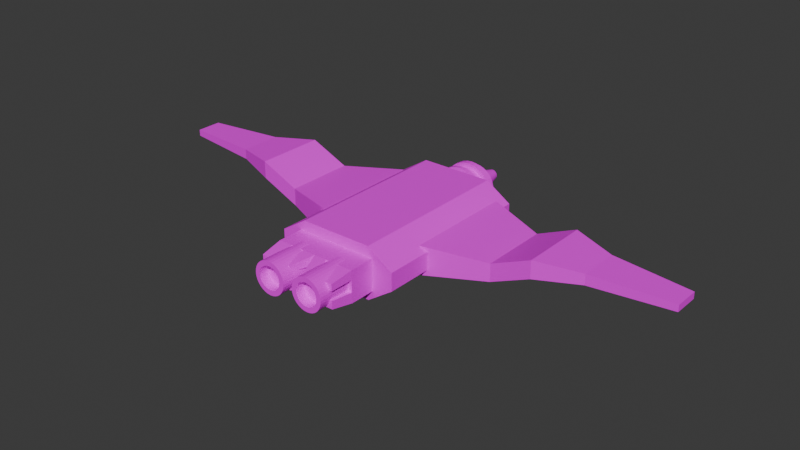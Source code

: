# Source: ship1.blend  (saved by Blender 4.2.66; exported with 4.5.12 LTS)
import bpy
from mathutils import Matrix  # noqa: F401  (used for matrix-valued properties, if any)

bpy.ops.wm.read_factory_settings(use_empty=True)
scene = bpy.context.scene
scene.name = 'Scene'

# ---- collections
col_collection = bpy.data.collections.new('Collection'); scene.collection.children.link(col_collection)

# ---- images (referenced by path relative to the original .blend; pixels are not part of the script)
import os
ASSET_DIR = os.environ.get("B2B_ASSET_DIR", "")  # directory of the original .blend (textures are referenced by path, not embedded)
HERE = os.path.dirname(os.path.abspath(__file__))  # packed textures are extracted next to this script under _unpacked/

def load_image(name, relpath, width, height, colorspace="sRGB"):
    """Load a texture the original file referenced (path relative to the .blend, or extracted next to this script)."""
    p = next((c for c in (os.path.join(HERE, relpath), os.path.join(ASSET_DIR, relpath)) if relpath and os.path.exists(c)), "")
    if p:
        img = bpy.data.images.load(p, check_existing=True)
        img.name = name
    else:  # same state as the original file: an image datablock whose file is absent (Cycles renders it pink)
        img = bpy.data.images.new(name, width, height)
        img.source = "FILE"
        img.filepath = "//" + (relpath or name)
    img.colorspace_settings.name = colorspace
    return img
img_teal_black_png = load_image('teal-black.png', 'teal-black.png', 1024, 1024, 'sRGB')

# ---- materials (node trees are filled in below, after node groups)
mat_material = bpy.data.materials.new('Material')
mat_material.alpha_threshold = 0.0
mat_material.use_transparent_shadow = False
mat_material.roughness = 0.5
mat_material.line_color = (0.0, 0.0, 0.0, 1.0)

# ---- material node trees
mat_material.use_nodes = True; mat_material.node_tree.nodes.clear()
_N = mat_material.node_tree.nodes; _L = mat_material.node_tree.links
n0 = _N.new('ShaderNodeOutputMaterial'); n0.name = 'Material Output'; n0.location = (300, 300)
n1 = _N.new('ShaderNodeBsdfPrincipled'); n1.name = 'Principled BSDF'; n1.location = (-7, 250)
n1.inputs[3].default_value = 1.45
n2 = _N.new('ShaderNodeTexImage'); n2.name = 'Image Texture'; n2.location = (-415, 120)
n2.image = img_teal_black_png
_L.new(n1.outputs[0], n0.inputs[0])
_L.new(n2.outputs[0], n1.inputs[0])
n0.is_active_output = True

# ---- world
world_world = bpy.data.worlds.new('World'); scene.world = world_world
world_world.use_nodes = True; world_world.node_tree.nodes.clear()
_N = world_world.node_tree.nodes; _L = world_world.node_tree.links
n0 = _N.new('ShaderNodeOutputWorld'); n0.name = 'World Output'; n0.location = (300, 300)
n1 = _N.new('ShaderNodeBackground'); n1.name = 'Background'; n1.location = (10, 300)
n1.inputs[0].default_value = (0.05088, 0.05088, 0.05088, 1.0)
_L.new(n1.outputs[0], n0.inputs[0])
n0.is_active_output = True
world_world.color = (0.05088, 0.05088, 0.05088)
world_world.sun_shadow_jitter_overblur = 0.0

# ---- meshes
me_cube = bpy.data.meshes.new('Cube')
me_cube.from_pydata([(1.0, 1.0, 1.0), (1.0, 1.0, -1.0), (1.0, -1.0, 1.0), (1.0, -1.0, -1.0), (0.0, 1.0, -1.0), (0.0, -1.0, 1.0), (0.0, -1.0, -1.0), (0.0, 1.0, 1.0), (1.703, 1.0, 0.3693), (1.703, -1.0, 0.3693), (0.0, -1.0, 0.3693), (0.0, 1.0, 0.3693), (1.703, 1.0, -0.3137), (1.703, -1.0, -0.3137), (0.0, -1.0, -0.3137), (0.0, 1.0, -0.3137)], [], [(4, 1, 3, 6), (8, 0, 2, 9), (11, 7, 0, 8), (0, 7, 5, 2), (9, 2, 5, 10), (13, 9, 10, 14), (15, 11, 8, 12), (12, 8, 9, 13), (1, 12, 13, 3), (4, 15, 12, 1), (3, 13, 14, 6)])
_uv = me_cube.uv_layers.new(name='UVMap')
_uv.uv.foreach_set('vector', [0.5, 0.5, 0.5, 0.5, 0.5, 0.5, 0.5, 0.5, 0.5, 0.0625, 0.5, 0.0625, 0.5, 0.0625, 0.5, 0.0625, 0.5, 0.2413, 0.5, 0.2413, 0.5, 0.2413, 0.5, 0.2413, 0.5, 0.23, 0.5, 0.23, 0.5, 0.23, 0.5, 0.23, 0.5, 0.2325, 0.5, 0.2325, 0.5, 0.2325, 0.5, 0.2325, 0.5, 0.2325, 0.5, 0.2325, 0.5, 0.2325, 0.5, 0.2325, 0.5, 0.2413, 0.5, 0.2413, 0.5, 0.2413, 0.5, 0.2413, 0.5, 0.2413, 0.5, 0.2413, 0.5, 0.2413, 0.5, 0.2413, 0.5, 0.06625, 0.5, 0.06625, 0.5, 0.06625, 0.5, 0.06625, 0.5, 0.2413, 0.5, 0.2413, 0.5, 0.2413, 0.5, 0.2413, 0.5, 0.2325, 0.5, 0.2325, 0.5, 0.2325, 0.5, 0.2325])
me_cube.materials.append(mat_material)
me_cube.use_mirror_vertex_groups = False
me_cube.update()
me_cube_001 = bpy.data.meshes.new('Cube.001')
me_cube_001.from_pydata([(1.0, 1.0, 1.0), (1.0, 1.0, -1.0), (1.0, -1.0, 1.0), (1.0, -1.0, -1.0), (0.0, 1.0, -1.0), (0.0, -1.0, 1.0), (0.0, -1.0, -1.0), (0.0, 1.0, 1.0), (2.037, 0.6231, 0.6231), (2.037, 0.6231, -0.6231), (2.037, -0.6231, 0.6231), (2.037, -0.6231, -0.6231), (2.037, 0.6231, 0.6231), (2.037, 0.6231, -0.6231), (2.037, -0.6231, 0.6231), (2.037, -0.6231, -0.6231), (2.742, 0.6231, 1.839), (2.742, 0.6231, 0.5925), (2.742, -0.6231, 1.839), (2.742, -0.6231, 0.5925), (2.742, 0.6231, 1.839), (2.742, 0.6231, 0.5925), (2.742, -0.6231, 1.839), (2.742, -0.6231, 0.5925), (3.497, 0.3679, 1.584), (3.497, 0.3679, 0.8478), (3.497, -0.3679, 1.584), (3.497, -0.3679, 0.8478), (4.889, 0.2292, 1.445), (4.889, 0.2292, 0.9865), (4.889, -0.2292, 1.445), (4.889, -0.2292, 0.9865)], [], [(4, 1, 3, 6), (1, 0, 8, 9), (4, 7, 0, 1), (0, 7, 5, 2), (3, 2, 5, 6), (8, 10, 14, 12), (3, 1, 9, 11), (2, 3, 11, 10), (0, 2, 10, 8), (12, 14, 18, 16), (9, 8, 12, 13), (11, 9, 13, 15), (10, 11, 15, 14), (19, 17, 21, 23), (13, 12, 16, 17), (15, 13, 17, 19), (14, 15, 19, 18), (20, 22, 26, 24), (18, 19, 23, 22), (16, 18, 22, 20), (17, 16, 20, 21), (25, 24, 28, 29), (21, 20, 24, 25), (23, 21, 25, 27), (22, 23, 27, 26), (29, 28, 30, 31), (27, 25, 29, 31), (26, 27, 31, 30), (24, 26, 30, 28)])
_uv = me_cube_001.uv_layers.new(name='UVMap')
_uv.uv.foreach_set('vector', [0.5, 0.5, 0.5, 0.5, 0.5, 0.5, 0.5, 0.5, 0.5, 0.2363, 0.5, 0.2363, 0.5, 0.2363, 0.5, 0.2363, 0.5, 0.5, 0.5, 0.5, 0.5, 0.5, 0.5, 0.5, 0.5, 0.5, 0.5, 0.5, 0.5, 0.5, 0.5, 0.5, 0.5, 0.5, 0.5, 0.5, 0.5, 0.5, 0.5, 0.5, 0.5, 0.5, 0.5, 0.5, 0.5, 0.5, 0.5, 0.5, 0.5, 0.2363, 0.5, 0.2363, 0.5, 0.2363, 0.5, 0.2363, 0.5, 0.4538, 0.5, 0.4538, 0.5, 0.4538, 0.5, 0.4538, 0.5, 0.2425, 0.5, 0.2425, 0.5, 0.2425, 0.5, 0.2425, 0.5, 0.09125, 0.5, 0.09125, 0.5, 0.09125, 0.5, 0.09125, 0.5, 0.5, 0.5, 0.5, 0.5, 0.5, 0.5, 0.5, 0.5, 0.5, 0.5, 0.5, 0.5, 0.5, 0.5, 0.5, 0.5, 0.5, 0.5, 0.5, 0.5, 0.5, 0.5, 0.5, 0.5, 0.5, 0.5, 0.5, 0.5, 0.5, 0.5, 0.5, 0.5, 0.09125, 0.5, 0.09125, 0.5, 0.09125, 0.5, 0.09125, 0.5, 0.09125, 0.5, 0.09125, 0.5, 0.09125, 0.5, 0.09125, 0.5, 0.4163, 0.5, 0.4163, 0.5, 0.4163, 0.5, 0.4163, 0.5, 0.2338, 0.5, 0.2338, 0.5, 0.2338, 0.5, 0.2338, 0.5, 0.5, 0.5, 0.5, 0.5, 0.5, 0.5, 0.5, 0.5, 0.5, 0.5, 0.5, 0.5, 0.5, 0.5, 0.5, 0.5, 0.5, 0.5, 0.5, 0.5, 0.5, 0.5, 0.5, 0.5, 0.07375, 0.5, 0.07375, 0.5, 0.07375, 0.5, 0.07375, 0.5, 0.2338, 0.5, 0.2338, 0.5, 0.2338, 0.5, 0.2338, 0.5, 0.2338, 0.5, 0.2338, 0.5, 0.2338, 0.5, 0.2338, 0.5, 0.4375, 0.5, 0.4375, 0.5, 0.4375, 0.5, 0.4375, 0.5, 0.07375, 0.5, 0.07375, 0.5, 0.07375, 0.5, 0.07375, 0.5, 0.07375, 0.5, 0.07375, 0.5, 0.07375, 0.5, 0.07375, 0.5, 0.4575, 0.5, 0.4575, 0.5, 0.4575, 0.5, 0.4575, 0.5, 0.07375, 0.5, 0.07375, 0.5, 0.07375, 0.5, 0.07375])
me_cube_001.materials.append(mat_material)
me_cube_001.use_mirror_vertex_groups = False
me_cube_001.update()
me_cube_002 = bpy.data.meshes.new('Cube.002')
me_cube_002.from_pydata([(1.0, 1.0, 1.0), (1.0, 1.0, -1.0), (1.0, -1.0, 1.0), (1.0, -1.0, -1.0), (0.0, 1.0, -1.0), (0.0, -1.0, 1.0), (0.0, -1.0, -1.0), (0.0, 1.0, 1.0), (1.0, 1.0, 0.4257), (1.0, -1.0, 0.4257), (0.0, -1.0, 0.4257), (0.0, 1.0, 0.4257), (1.0, 1.0, -0.34), (1.0, -1.0, -0.34), (0.0, -1.0, -0.34), (0.0, 1.0, -0.34), (0.3076, -1.0, -1.0), (0.3076, 1.0, 1.0), (0.3076, 1.0, -1.0), (0.3076, -1.0, 1.0), (0.3076, -1.0, 0.4257), (0.3076, 1.0, 0.4257), (0.3076, 1.0, -0.34), (0.3076, -1.0, -0.34), (0.6569, -1.0, -1.0), (0.6569, 1.0, 1.0), (0.6569, 1.0, 0.4257), (0.6569, 1.0, -0.34), (0.6569, 1.0, -1.0), (0.6569, -1.0, 1.0), (0.6569, -1.0, 0.4257), (0.6569, -1.0, -0.34), (1.0, -1.0, -0.34), (1.0, -1.0, -1.0), (0.6569, -1.0, -1.0), (0.3076, -1.0, 1.0), (0.0, -1.0, 1.0), (0.0, -1.0, -0.34), (0.0, -1.0, -1.0), (1.0, -1.0, 1.0), (1.0, -1.0, 0.4257), (0.0, -1.0, 0.4257), (0.3076, -1.0, 0.4257), (0.3076, -1.0, -0.34), (0.3076, -1.0, -1.0), (0.6569, -1.0, 1.0), (0.6569, -1.0, 0.4257), (0.6569, -1.0, -0.34), (1.0, -1.0, -0.34), (1.0, -1.0, -1.0), (0.6569, -1.0, -1.0), (0.3076, -1.0, 1.0), (0.0, -1.0, 1.0), (0.0, -1.0, -0.34), (0.0, -1.0, -1.0), (1.0, -1.0, 1.0), (1.0, -1.0, 0.4257), (0.0, -1.0, 0.4257), (0.3076, -1.0, 0.4257), (0.3076, -1.0, -0.34), (0.3076, -1.0, -1.0), (0.6569, -1.0, 1.0), (0.6569, -1.0, 0.4257), (0.6569, -1.0, -0.34), (0.9582, -1.538, -0.2609), (0.9582, -1.538, -0.7602), (0.6987, -1.538, -0.7602), (0.4344, -1.538, 0.7528), (0.2017, -1.538, 0.7528), (0.2017, -1.538, -0.2609), (0.2017, -1.538, -0.7602), (0.9582, -1.538, 0.7528), (0.9582, -1.538, 0.3183), (0.2017, -1.538, 0.3183), (0.4344, -1.538, 0.3183), (0.4344, -1.538, -0.2609), (0.4344, -1.538, -0.7602), (0.6987, -1.538, 0.7528), (0.6987, -1.538, 0.3183), (0.6987, -1.538, -0.2609), (0.5705, 1.48, 0.1198), (0.7437, 1.48, 0.1198), (0.7437, 1.48, -0.2669), (0.2387, 1.48, 0.1198), (0.2387, 1.48, -0.2669), (0.5705, 1.48, -0.2669), (0.5705, 1.48, -0.6001), (0.3941, 1.48, -0.6001), (0.3941, 1.48, 0.1198), (0.3941, 1.48, -0.2669), (0.3941, 1.48, 0.4098), (0.5705, 1.48, 0.4098)], [], [(28, 1, 3, 24), (8, 0, 2, 9), (26, 25, 0, 8), (17, 7, 5, 19), (29, 30, 46, 45), (23, 20, 10, 14), (26, 8, 81, 80), (12, 8, 9, 13), (1, 12, 13, 3), (28, 27, 12, 1), (9, 2, 39, 40), (24, 31, 23, 16), (4, 15, 22, 18), (27, 28, 86, 85), (31, 30, 20, 23), (30, 29, 19, 20), (25, 17, 19, 29), (11, 7, 17, 21), (4, 18, 16, 6), (0, 25, 29, 2), (13, 31, 47, 32), (13, 9, 30, 31), (16, 23, 43, 44), (12, 27, 85, 82), (22, 21, 26, 27), (11, 21, 88, 83), (18, 28, 24, 16), (43, 37, 53, 59), (45, 46, 62, 61), (41, 42, 58, 57), (32, 47, 63, 48), (19, 5, 36, 35), (20, 19, 35, 42), (3, 13, 32, 33), (31, 24, 34, 47), (10, 20, 42, 41), (2, 29, 45, 39), (23, 14, 37, 43), (24, 3, 33, 34), (30, 9, 40, 46), (6, 16, 44, 38), (61, 62, 78, 77), (57, 58, 74, 73), (48, 63, 79, 64), (52, 57, 73, 68), (33, 32, 48, 49), (47, 34, 50, 63), (38, 44, 60, 54), (34, 33, 49, 50), (44, 43, 59, 60), (35, 36, 52, 51), (42, 35, 51, 58), (37, 38, 54, 53), (39, 45, 61, 55), (40, 39, 55, 56), (46, 40, 56, 62), (36, 41, 57, 52), (74, 67, 68, 73), (76, 75, 69, 70), (72, 71, 77, 78), (65, 64, 79, 66), (59, 53, 69, 75), (49, 48, 64, 65), (63, 50, 66, 79), (54, 60, 76, 70), (50, 49, 65, 66), (60, 59, 75, 76), (51, 52, 68, 67), (58, 51, 67, 74), (53, 54, 70, 69), (55, 61, 77, 71), (56, 55, 71, 72), (62, 56, 72, 78), (85, 80, 81, 82), (84, 83, 88, 89), (87, 89, 85, 86), (88, 90, 91, 80), (22, 15, 84, 89), (21, 17, 90, 88), (27, 26, 80, 85), (25, 26, 80, 91), (8, 12, 82, 81), (18, 22, 89, 87), (28, 18, 87, 86), (17, 25, 91, 90), (21, 22, 89, 88), (26, 21, 88, 80), (15, 11, 83, 84), (22, 27, 85, 89)])
_uv = me_cube_002.uv_layers.new(name='UVMap')
_uv.uv.foreach_set('vector', [0.5238, 0.71, 0.5238, 0.71, 0.5238, 0.71, 0.5238, 0.71, 0.5238, 0.71, 0.5238, 0.71, 0.5238, 0.71, 0.5238, 0.71, 0.5238, 0.71, 0.5238, 0.71, 0.5238, 0.71, 0.5238, 0.71, 0.5238, 0.71, 0.5238, 0.71, 0.5238, 0.71, 0.5238, 0.71, 0.5238, 0.71, 0.5238, 0.71, 0.5238, 0.71, 0.5238, 0.71, 0.5238, 0.71, 0.5238, 0.71, 0.5238, 0.71, 0.5238, 0.71, 0.5238, 0.71, 0.5238, 0.71, 0.5238, 0.71, 0.5238, 0.71, 0.5238, 0.71, 0.5238, 0.71, 0.5238, 0.71, 0.5238, 0.71, 0.5238, 0.71, 0.5238, 0.71, 0.5238, 0.71, 0.5238, 0.71, 0.5238, 0.71, 0.5238, 0.71, 0.5238, 0.71, 0.5238, 0.71, 0.5238, 0.71, 0.5238, 0.71, 0.5238, 0.71, 0.5238, 0.71, 0.5238, 0.71, 0.5238, 0.71, 0.5238, 0.71, 0.5238, 0.71, 0.5238, 0.71, 0.5238, 0.71, 0.5238, 0.71, 0.5238, 0.71, 0.5238, 0.71, 0.5238, 0.71, 0.5238, 0.71, 0.5238, 0.71, 0.5238, 0.71, 0.5238, 0.71, 0.5238, 0.71, 0.5238, 0.71, 0.5238, 0.71, 0.5238, 0.71, 0.5238, 0.71, 0.5238, 0.71, 0.5238, 0.71, 0.5238, 0.71, 0.5238, 0.71, 0.5238, 0.71, 0.5238, 0.71, 0.5238, 0.71, 0.5238, 0.71, 0.5238, 0.71, 0.5238, 0.71, 0.5238, 0.71, 0.5238, 0.71, 0.5238, 0.71, 0.5238, 0.71, 0.5238, 0.71, 0.5238, 0.71, 0.5238, 0.71, 0.5238, 0.71, 0.5238, 0.71, 0.5238, 0.71, 0.5238, 0.71, 0.5238, 0.71, 0.5238, 0.71, 0.5238, 0.71, 0.5238, 0.71, 0.5238, 0.71, 0.5238, 0.71, 0.5238, 0.71, 0.5238, 0.71, 0.5238, 0.71, 0.5238, 0.71, 0.5238, 0.71, 0.5238, 0.71, 0.5238, 0.71, 0.5238, 0.71, 0.5238, 0.71, 0.5238, 0.71, 0.5238, 0.71, 0.5238, 0.71, 0.5238, 0.71, 0.5238, 0.71, 0.5238, 0.71, 0.5238, 0.71, 0.5238, 0.71, 0.5238, 0.71, 0.5238, 0.71, 0.5238, 0.71, 0.5238, 0.71, 0.5238, 0.71, 0.5238, 0.71, 0.5238, 0.71, 0.5238, 0.71, 0.5238, 0.71, 0.5238, 0.71, 0.5238, 0.71, 0.5238, 0.71, 0.5238, 0.71, 0.5238, 0.71, 0.5238, 0.71, 0.5238, 0.71, 0.5238, 0.71, 0.5238, 0.71, 0.5238, 0.71, 0.5238, 0.71, 0.5238, 0.71, 0.5238, 0.71, 0.5238, 0.71, 0.5238, 0.71, 0.5238, 0.71, 0.5238, 0.71, 0.5238, 0.71, 0.5238, 0.71, 0.5238, 0.71, 0.5238, 0.71, 0.5238, 0.71, 0.5238, 0.71, 0.5238, 0.71, 0.5238, 0.71, 0.5238, 0.71, 0.5238, 0.71, 0.5238, 0.71, 0.5238, 0.71, 0.5238, 0.71, 0.5238, 0.71, 0.5238, 0.71, 0.5238, 0.71, 0.5238, 0.71, 0.5238, 0.71, 0.5238, 0.71, 0.5238, 0.71, 0.5238, 0.71, 0.5238, 0.71, 0.5238, 0.71, 0.5238, 0.71, 0.5238, 0.71, 0.5238, 0.71, 0.5238, 0.71, 0.5238, 0.71, 0.5238, 0.71, 0.5238, 0.71, 0.5238, 0.71, 0.5238, 0.71, 0.5238, 0.71, 0.5238, 0.71, 0.5238, 0.71, 0.5238, 0.71, 0.5238, 0.71, 0.5238, 0.71, 0.5238, 0.71, 0.5238, 0.71, 0.5238, 0.71, 0.5238, 0.71, 0.5238, 0.71, 0.5238, 0.71, 0.5238, 0.71, 0.5238, 0.71, 0.5238, 0.71, 0.5238, 0.71, 0.5238, 0.71, 0.5238, 0.71, 0.5238, 0.71, 0.5238, 0.71, 0.5238, 0.71, 0.5238, 0.71, 0.5238, 0.71, 0.5238, 0.71, 0.5238, 0.71, 0.5238, 0.71, 0.5238, 0.71, 0.5238, 0.71, 0.5238, 0.71, 0.5238, 0.71, 0.5238, 0.71, 0.5238, 0.71, 0.5238, 0.71, 0.5238, 0.71, 0.5238, 0.71, 0.5238, 0.71, 0.5238, 0.71, 0.5238, 0.71, 0.5238, 0.71, 0.5238, 0.71, 0.5238, 0.71, 0.5238, 0.71, 0.5238, 0.71, 0.5238, 0.71, 0.5238, 0.71, 0.5238, 0.71, 0.5238, 0.71, 0.5238, 0.71, 0.5238, 0.71, 0.5238, 0.71, 0.5238, 0.71, 0.5238, 0.71, 0.5238, 0.71, 0.5238, 0.71, 0.5238, 0.71, 0.5238, 0.71, 0.5238, 0.71, 0.5238, 0.71, 0.5238, 0.71, 0.5238, 0.71, 0.5238, 0.71, 0.5238, 0.71, 0.5238, 0.71, 0.5238, 0.71, 0.5238, 0.71, 0.5238, 0.71, 0.5238, 0.71, 0.5238, 0.71, 0.5238, 0.71, 0.5238, 0.71, 0.5238, 0.71, 0.5238, 0.71, 0.5238, 0.71, 0.5238, 0.71, 0.5238, 0.71, 0.5238, 0.71, 0.5238, 0.71, 0.5238, 0.71, 0.5238, 0.71, 0.5238, 0.71, 0.5238, 0.71, 0.5238, 0.71, 0.5238, 0.71, 0.5238, 0.71, 0.5238, 0.71, 0.5238, 0.71, 0.5238, 0.71, 0.5238, 0.71, 0.5238, 0.71, 0.5238, 0.71, 0.5238, 0.71, 0.5238, 0.71, 0.5238, 0.71, 0.5238, 0.71, 0.5238, 0.71, 0.5238, 0.71, 0.5238, 0.71, 0.5238, 0.71, 0.5238, 0.71, 0.5238, 0.71, 0.5238, 0.71, 0.5238, 0.71, 0.5238, 0.71, 0.5238, 0.71, 0.5238, 0.71, 0.5238, 0.71, 0.5238, 0.71, 0.5238, 0.71, 0.5238, 0.71, 0.5238, 0.71, 0.5238, 0.71, 0.5238, 0.71, 0.5238, 0.71, 0.5238, 0.71, 0.5238, 0.71, 0.5238, 0.71, 0.5238, 0.71, 0.5238, 0.71, 0.5238, 0.71, 0.5238, 0.71, 0.5238, 0.71, 0.5238, 0.71, 0.5238, 0.71, 0.5238, 0.71, 0.5238, 0.71, 0.5238, 0.71, 0.5238, 0.71, 0.5238, 0.71, 0.5238, 0.71, 0.5238, 0.71, 0.5238, 0.71, 0.5238, 0.71, 0.5238, 0.71, 0.5238, 0.71, 0.5238, 0.71, 0.5238, 0.71, 0.5238, 0.71, 0.5238, 0.71, 0.5238, 0.71, 0.5238, 0.71, 0.5238, 0.71, 0.5238, 0.71, 0.5238, 0.71, 0.5238, 0.71, 0.5238, 0.71, 0.5238, 0.71, 0.5238, 0.71, 0.5238, 0.71, 0.5238, 0.71, 0.5238, 0.71, 0.5238, 0.71, 0.5238, 0.71, 0.5238, 0.71, 0.5238, 0.71, 0.5238, 0.71, 0.5238, 0.71, 0.5238, 0.71, 0.5238, 0.71, 0.5238, 0.71, 0.5238, 0.71, 0.5238, 0.71, 0.5238, 0.71, 0.5238, 0.71, 0.5238, 0.71, 0.5238, 0.71, 0.5238, 0.71, 0.5238, 0.71, 0.5238, 0.71, 0.5238, 0.71, 0.5238, 0.71, 0.5238, 0.71, 0.5238, 0.71, 0.5238, 0.71, 0.5238, 0.71, 0.5238, 0.71, 0.5238, 0.71, 0.5238, 0.71, 0.5238, 0.71, 0.5238, 0.71, 0.5238, 0.71, 0.5238, 0.71, 0.5238, 0.71, 0.5238, 0.71, 0.5238, 0.71, 0.5238, 0.71, 0.5238, 0.71, 0.5238, 0.71, 0.5238, 0.71, 0.5238, 0.71, 0.5238, 0.71, 0.5238, 0.71])
me_cube_002.materials.append(mat_material)
me_cube_002.use_mirror_vertex_groups = False
me_cube_002.update()
me_cylinder = bpy.data.meshes.new('Cylinder')
me_cylinder.from_pydata([(1.294, 0.7029, 2.119), (1.294, 1.0, 4.119), (1.431, 0.6894, 2.119), (1.489, 0.9808, 4.119), (1.563, 0.6494, 2.119), (1.677, 0.9239, 4.119), (1.685, 0.5845, 2.119), (1.85, 0.8315, 4.119), (1.791, 0.497, 2.119), (2.001, 0.7071, 4.119), (1.879, 0.3905, 2.119), (2.126, 0.5556, 4.119), (1.944, 0.269, 2.119), (2.218, 0.3827, 4.119), (1.984, 0.1371, 2.119), (2.275, 0.1951, 4.119), (1.997, 3.137e-07, 2.119), (2.294, 3.137e-07, 4.119), (1.984, -0.1371, 2.119), (2.275, -0.1951, 4.119), (1.944, -0.269, 2.119), (2.218, -0.3827, 4.119), (1.879, -0.3905, 2.119), (2.126, -0.5556, 4.119), (1.791, -0.497, 2.119), (2.001, -0.7071, 4.119), (1.685, -0.5845, 2.119), (1.85, -0.8315, 4.119), (1.563, -0.6494, 2.119), (1.677, -0.9239, 4.119), (1.431, -0.6894, 2.119), (1.489, -0.9808, 4.119), (1.294, -0.7029, 2.119), (1.294, -1.0, 4.119), (1.157, -0.6894, 2.119), (1.099, -0.9808, 4.119), (1.025, -0.6494, 2.119), (0.9116, -0.9239, 4.119), (0.9038, -0.5845, 2.119), (0.7387, -0.8315, 4.119), (0.7973, -0.497, 2.119), (0.5872, -0.7071, 4.119), (0.7098, -0.3905, 2.119), (0.4628, -0.5556, 4.119), (0.6449, -0.269, 2.119), (0.3704, -0.3827, 4.119), (0.6049, -0.1371, 2.119), (0.3135, -0.1951, 4.119), (0.5914, 3.137e-07, 2.119), (0.2943, 3.137e-07, 4.119), (0.6049, 0.1371, 2.119), (0.3135, 0.1951, 4.119), (0.6449, 0.269, 2.119), (0.3704, 0.3827, 4.119), (0.7098, 0.3905, 2.119), (0.4628, 0.5556, 4.119), (0.7973, 0.497, 2.119), (0.5872, 0.7071, 4.119), (0.9038, 0.5845, 2.119), (0.7387, 0.8315, 4.119), (1.025, 0.6494, 2.119), (0.9116, 0.9239, 4.119), (1.157, 0.6894, 2.119), (1.099, 0.9808, 4.119), (1.294, 1.0, 2.119), (1.489, 0.9808, 2.119), (1.677, 0.9239, 2.119), (1.85, 0.8315, 2.119), (2.001, 0.7071, 2.119), (2.126, 0.5556, 2.119), (2.218, 0.3827, 2.119), (2.275, 0.1951, 2.119), (2.294, 3.137e-07, 2.119), (2.275, -0.1951, 2.119), (2.218, -0.3827, 2.119), (2.126, -0.5556, 2.119), (2.001, -0.7071, 2.119), (1.85, -0.8315, 2.119), (1.677, -0.9239, 2.119), (1.489, -0.9808, 2.119), (1.294, -1.0, 2.119), (1.099, -0.9808, 2.119), (0.9116, -0.9239, 2.119), (0.7387, -0.8315, 2.119), (0.5872, -0.7071, 2.119), (0.4628, -0.5556, 2.119), (0.3704, -0.3827, 2.119), (0.3135, -0.1951, 2.119), (0.2943, 3.137e-07, 2.119), (0.3135, 0.1951, 2.119), (0.3704, 0.3827, 2.119), (0.4628, 0.5556, 2.119), (0.5872, 0.7071, 2.119), (0.7387, 0.8315, 2.119), (0.9116, 0.9239, 2.119), (1.099, 0.9808, 2.119), (1.294, 0.7029, 2.587), (1.431, 0.6894, 2.587), (1.563, 0.6494, 2.587), (1.685, 0.5845, 2.587), (1.791, 0.497, 2.587), (1.879, 0.3905, 2.587), (1.944, 0.269, 2.587), (1.984, 0.1371, 2.587), (1.997, 3.137e-07, 2.587), (1.984, -0.1371, 2.587), (1.944, -0.269, 2.587), (1.879, -0.3905, 2.587), (1.791, -0.497, 2.587), (1.685, -0.5845, 2.587), (1.563, -0.6494, 2.587), (1.431, -0.6894, 2.587), (1.294, -0.7029, 2.587), (1.157, -0.6894, 2.587), (1.025, -0.6494, 2.587), (0.9038, -0.5845, 2.587), (0.7973, -0.497, 2.587), (0.7098, -0.3905, 2.587), (0.6449, -0.269, 2.587), (0.6049, -0.1371, 2.587), (0.5914, 3.137e-07, 2.587), (0.6049, 0.1371, 2.587), (0.6449, 0.269, 2.587), (0.7098, 0.3905, 2.587), (0.7973, 0.497, 2.587), (0.9038, 0.5845, 2.587), (1.025, 0.6494, 2.587), (1.157, 0.6894, 2.587)], [], [(64, 1, 3, 65), (65, 3, 5, 66), (66, 5, 7, 67), (67, 7, 9, 68), (68, 9, 11, 69), (69, 11, 13, 70), (70, 13, 15, 71), (71, 15, 17, 72), (72, 17, 19, 73), (73, 19, 21, 74), (74, 21, 23, 75), (75, 23, 25, 76), (76, 25, 27, 77), (77, 27, 29, 78), (78, 29, 31, 79), (79, 31, 33, 80), (80, 33, 35, 81), (81, 35, 37, 82), (82, 37, 39, 83), (83, 39, 41, 84), (84, 41, 43, 85), (85, 43, 45, 86), (86, 45, 47, 87), (87, 47, 49, 88), (88, 49, 51, 89), (89, 51, 53, 90), (90, 53, 55, 91), (91, 55, 57, 92), (92, 57, 59, 93), (93, 59, 61, 94), (3, 1, 63, 61, 59, 57, 55, 53, 51, 49, 47, 45, 43, 41, 39, 37, 35, 33, 31, 29, 27, 25, 23, 21, 19, 17, 15, 13, 11, 9, 7, 5), (94, 61, 63, 95), (95, 63, 1, 64), (40, 42, 117, 116), (2, 0, 64, 65), (4, 2, 65, 66), (6, 4, 66, 67), (8, 6, 67, 68), (10, 8, 68, 69), (12, 10, 69, 70), (14, 12, 70, 71), (16, 14, 71, 72), (18, 16, 72, 73), (20, 18, 73, 74), (22, 20, 74, 75), (24, 22, 75, 76), (26, 24, 76, 77), (28, 26, 77, 78), (30, 28, 78, 79), (32, 30, 79, 80), (34, 32, 80, 81), (36, 34, 81, 82), (38, 36, 82, 83), (40, 38, 83, 84), (42, 40, 84, 85), (44, 42, 85, 86), (46, 44, 86, 87), (48, 46, 87, 88), (50, 48, 88, 89), (52, 50, 89, 90), (54, 52, 90, 91), (56, 54, 91, 92), (58, 56, 92, 93), (60, 58, 93, 94), (62, 60, 94, 95), (0, 62, 95, 64), (96, 97, 98, 99, 100, 101, 102, 103, 104, 105, 106, 107, 108, 109, 110, 111, 112, 113, 114, 115, 116, 117, 118, 119, 120, 121, 122, 123, 124, 125, 126, 127), (14, 16, 104, 103), (42, 44, 118, 117), (16, 18, 105, 104), (44, 46, 119, 118), (18, 20, 106, 105), (46, 48, 120, 119), (20, 22, 107, 106), (48, 50, 121, 120), (22, 24, 108, 107), (50, 52, 122, 121), (24, 26, 109, 108), (52, 54, 123, 122), (26, 28, 110, 109), (0, 2, 97, 96), (54, 56, 124, 123), (28, 30, 111, 110), (2, 4, 98, 97), (56, 58, 125, 124), (30, 32, 112, 111), (4, 6, 99, 98), (58, 60, 126, 125), (32, 34, 113, 112), (6, 8, 100, 99), (60, 62, 127, 126), (34, 36, 114, 113), (8, 10, 101, 100), (62, 0, 96, 127), (36, 38, 115, 114), (10, 12, 102, 101), (38, 40, 116, 115), (12, 14, 103, 102)])
_uv = me_cylinder.uv_layers.new(name='UVMap')
_uv.uv.foreach_set('vector', [0.5, 0.5, 0.5, 0.5, 0.5, 0.5, 0.5, 0.5, 0.5, 0.5, 0.5, 0.5, 0.5, 0.5, 0.5, 0.5, 0.5, 0.5, 0.5, 0.5, 0.5, 0.5, 0.5, 0.5, 0.5, 0.5, 0.5, 0.5, 0.5, 0.5, 0.5, 0.5, 0.5, 0.5, 0.5, 0.5, 0.5, 0.5, 0.5, 0.5, 0.5, 0.5, 0.5, 0.5, 0.5, 0.5, 0.5, 0.5, 0.5, 0.5, 0.5, 0.5, 0.5, 0.5, 0.5, 0.5, 0.5, 0.5, 0.5, 0.5, 0.5, 0.5, 0.5, 0.5, 0.5, 0.5, 0.5, 0.5, 0.5, 0.5, 0.5, 0.5, 0.5, 0.5, 0.5, 0.5, 0.5, 0.5, 0.5, 0.5, 0.5, 0.5, 0.5, 0.5, 0.5, 0.5, 0.5, 0.5, 0.5, 0.5, 0.5, 0.5, 0.5, 0.5, 0.5, 0.5, 0.5, 0.5, 0.5, 0.5, 0.5, 0.5, 0.5, 0.5, 0.5, 0.5, 0.5, 0.5, 0.5, 0.5, 0.5, 0.5, 0.5, 0.5, 0.5, 0.5, 0.5, 0.5, 0.5, 0.5, 0.5, 0.5, 0.5, 0.5, 0.5, 0.5, 0.5, 0.5, 0.5, 0.5, 0.5, 0.5, 0.5, 0.5, 0.5, 0.5, 0.5, 0.5, 0.5, 0.5, 0.5, 0.5, 0.5, 0.5, 0.5, 0.5, 0.5, 0.5, 0.5, 0.5, 0.5, 0.5, 0.5, 0.5, 0.5, 0.5, 0.5, 0.5, 0.5, 0.5, 0.5, 0.5, 0.5, 0.5, 0.5, 0.5, 0.5, 0.5, 0.5, 0.5, 0.5, 0.5, 0.5, 0.5, 0.5, 0.5, 0.5, 0.5, 0.5, 0.5, 0.5, 0.5, 0.5, 0.5, 0.5, 0.5, 0.5, 0.5, 0.5, 0.5, 0.5, 0.5, 0.5, 0.5, 0.5, 0.5, 0.5, 0.5, 0.5, 0.5, 0.5, 0.5, 0.5, 0.5, 0.5, 0.5, 0.5, 0.5, 0.5, 0.5, 0.5, 0.5, 0.5, 0.5, 0.5, 0.5, 0.5, 0.5, 0.5, 0.5, 0.5, 0.5, 0.5, 0.5, 0.5, 0.5, 0.5, 0.5, 0.5, 0.5, 0.5, 0.5, 0.5, 0.5, 0.5, 0.5, 0.5, 0.5, 0.5, 0.5, 0.5, 0.5, 0.5, 0.5, 0.5, 0.5, 0.5, 0.5, 0.5, 0.5, 0.5, 0.5, 0.5, 0.5, 0.5, 0.5, 0.5, 0.5, 0.5, 0.5, 0.5, 0.5, 0.5, 0.5, 0.5, 0.5, 0.5, 0.5, 0.5, 0.5, 0.5, 0.5, 0.5, 0.5, 0.5, 0.5, 0.5, 0.5, 0.5, 0.5, 0.5, 0.5, 0.5, 0.5, 0.5, 0.5, 0.5, 0.5, 0.5, 0.5, 0.5, 0.5, 0.5, 0.5, 0.5, 0.5, 0.5, 0.5, 0.5, 0.5, 0.5, 0.5, 0.5, 0.5, 0.5, 0.5, 0.5, 0.5, 0.5, 0.5, 0.5, 0.5, 0.5, 0.5, 0.5, 0.5, 0.5, 0.5, 0.5, 0.5, 0.5, 0.5, 0.5, 0.5, 0.5, 0.5, 0.5, 0.5, 0.5, 0.5, 0.5, 0.5, 0.5, 0.5, 0.5, 0.5, 0.5, 0.5, 0.5, 0.5, 0.5, 0.5, 0.5, 0.5, 0.5, 0.5, 0.5, 0.5, 0.5, 0.5, 0.5, 0.5, 0.5, 0.5, 0.5, 0.5, 0.5, 0.5, 0.5, 0.5, 0.5, 0.5, 0.5, 0.5, 0.5, 0.5, 0.5, 0.5, 0.5, 0.5, 0.5, 0.5, 0.5, 0.5, 0.5, 0.5, 0.5, 0.5, 0.5, 0.5, 0.5, 0.5, 0.5, 0.5, 0.5, 0.5, 0.5, 0.5, 0.5, 0.5, 0.5, 0.5, 0.5, 0.5, 0.5, 0.5, 0.5, 0.5, 0.5, 0.5, 0.5, 0.5, 0.5, 0.5, 0.5, 0.5, 0.5, 0.5, 0.5, 0.5, 0.5, 0.5, 0.5, 0.5, 0.5, 0.5, 0.5, 0.5, 0.5, 0.5, 0.5, 0.5, 0.5, 0.5, 0.5, 0.5, 0.5, 0.5, 0.5, 0.5, 0.5, 0.5, 0.5, 0.5, 0.5, 0.5, 0.5, 0.5, 0.5, 0.5, 0.5, 0.5, 0.5, 0.5, 0.5, 0.5, 0.5, 0.5, 0.5, 0.5, 0.5, 0.5, 0.5, 0.5, 0.5, 0.5, 0.5, 0.5, 0.5, 0.5, 0.5, 0.5, 0.5, 0.5, 0.5, 0.5, 0.5, 0.5, 0.5, 0.5, 0.5, 0.5, 0.5, 0.5, 0.5, 0.5, 0.5, 0.5, 0.5, 0.5, 0.5, 0.5, 0.5, 0.5, 0.5, 0.5, 0.5, 0.5, 0.5, 0.5, 0.5, 0.5, 0.5, 0.5, 0.5, 0.5, 0.5, 0.5, 0.5, 0.5, 0.5, 0.5, 0.5, 0.5, 0.5, 0.5, 0.5, 0.5, 0.5, 0.5, 0.5, 0.5, 0.5, 0.5, 0.5, 0.5, 0.5, 0.5, 0.5, 0.5, 0.5, 0.5, 0.5, 0.5, 0.5, 0.5, 0.5, 0.5, 0.5, 0.5, 0.5, 0.5, 0.5, 0.5, 0.5, 0.5, 0.5, 0.5, 0.5, 0.5, 0.5, 0.5, 0.5, 0.5, 0.5, 0.5, 0.5, 0.5, 0.5, 0.5, 0.5, 0.5, 0.5, 0.5, 0.5, 0.5, 0.5, 0.5, 0.5, 0.5, 0.5, 0.5, 0.5, 0.5, 0.5, 0.5, 0.5, 0.5, 0.5, 0.5, 0.5, 0.5, 0.5, 0.5, 0.5, 0.5, 0.5, 0.5, 0.5, 0.5, 0.5, 0.5, 0.5, 0.5, 0.5, 0.5, 0.5, 0.5, 0.5, 0.5, 0.5, 0.5, 0.5, 0.5, 0.5, 0.5, 0.5, 0.5, 0.5, 0.5, 0.5, 0.5, 0.5, 0.5, 0.5, 0.5, 0.5, 0.5, 0.5, 0.5, 0.5, 0.5, 0.5, 0.5, 0.5, 0.5, 0.5, 0.5, 0.5, 0.5, 0.5, 0.5, 0.5, 0.5, 0.5, 0.5, 0.5, 0.5, 0.5, 0.5, 0.5, 0.5, 0.5, 0.5, 0.5, 0.5, 0.5, 0.5, 0.5, 0.5, 0.5, 0.5, 0.5, 0.5, 0.5, 0.5, 0.5, 0.5, 0.5, 0.5, 0.5, 0.5, 0.5, 0.5, 0.5, 0.5, 0.5, 0.5, 0.5, 0.5, 0.5, 0.5, 0.5, 0.5, 0.5, 0.5, 0.5, 0.5, 0.5, 0.5, 0.5, 0.5, 0.5, 0.5, 0.5, 0.5, 0.5, 0.5, 0.5, 0.5, 0.5, 0.5, 0.5, 0.5, 0.5, 0.5, 0.5, 0.5, 0.5, 0.5, 0.5, 0.5, 0.5, 0.5, 0.5, 0.5, 0.5, 0.5, 0.5, 0.5, 0.5, 0.5, 0.5, 0.5, 0.5, 0.5, 0.5, 0.5, 0.5, 0.5, 0.5, 0.5, 0.5, 0.5, 0.5, 0.5, 0.5, 0.5, 0.5, 0.5, 0.5, 0.5, 0.5, 0.5, 0.5, 0.5, 0.5, 0.5, 0.5, 0.5, 0.5, 0.5, 0.5, 0.5, 0.5, 0.5, 0.5, 0.5, 0.5, 0.5, 0.5, 0.5, 0.5, 0.5, 0.5, 0.5, 0.5, 0.5, 0.5, 0.5, 0.5, 0.5, 0.5, 0.5, 0.5, 0.5, 0.5, 0.5, 0.5, 0.5, 0.5, 0.5, 0.5, 0.5, 0.5, 0.5, 0.5, 0.5, 0.5, 0.5, 0.5, 0.5, 0.5, 0.5, 0.5, 0.5, 0.5, 0.5, 0.5, 0.5, 0.5, 0.5, 0.5, 0.5, 0.5, 0.5, 0.5, 0.5, 0.5, 0.5, 0.5, 0.5, 0.5, 0.5, 0.5, 0.5, 0.5, 0.5, 0.5, 0.5, 0.5, 0.5, 0.5, 0.5, 0.5, 0.5, 0.5, 0.5, 0.5, 0.5, 0.5, 0.5, 0.5, 0.5, 0.5, 0.5, 0.5, 0.5, 0.5, 0.5, 0.5, 0.5, 0.5, 0.5, 0.5, 0.5, 0.5, 0.5, 0.5, 0.5, 0.5, 0.5, 0.5, 0.5, 0.5, 0.5, 0.5, 0.5, 0.5, 0.5, 0.5, 0.5, 0.5, 0.5, 0.5, 0.5, 0.5, 0.5, 0.5, 0.5, 0.5, 0.5, 0.5, 0.5, 0.5, 0.5, 0.5, 0.5, 0.5, 0.5, 0.5, 0.5, 0.5, 0.5, 0.5, 0.5, 0.5, 0.5, 0.5, 0.5, 0.5, 0.5, 0.5, 0.5, 0.5, 0.5, 0.5, 0.5, 0.5, 0.5, 0.5, 0.5, 0.5, 0.5, 0.5, 0.5, 0.5, 0.5, 0.5, 0.5, 0.5, 0.5, 0.5, 0.5, 0.5, 0.5])
me_cylinder.materials.append(mat_material)
me_cylinder.update()
me_cylinder_001 = bpy.data.meshes.new('Cylinder.001')
me_cylinder_001.from_pydata([(0.0, 1.0, -1.0), (0.0, 0.5935, 1.0), (0.1951, 0.9808, -1.0), (0.1158, 0.5821, 1.0), (0.3827, 0.9239, -1.0), (0.2271, 0.5483, 1.0), (0.5556, 0.8315, -1.0), (0.3297, 0.4934, 1.0), (0.7071, 0.7071, -1.0), (0.4196, 0.4196, 1.0), (0.8315, 0.5556, -1.0), (0.4934, 0.3297, 1.0), (0.9239, 0.3827, -1.0), (0.5483, 0.2271, 1.0), (0.9808, 0.1951, -1.0), (0.5821, 0.1158, 1.0), (1.0, 0.0, -1.0), (0.5935, 0.0, 1.0), (0.9808, -0.1951, -1.0), (0.5821, -0.1158, 1.0), (0.9239, -0.3827, -1.0), (0.5483, -0.2271, 1.0), (0.8315, -0.5556, -1.0), (0.4934, -0.3297, 1.0), (0.7071, -0.7071, -1.0), (0.4196, -0.4196, 1.0), (0.5556, -0.8315, -1.0), (0.3297, -0.4934, 1.0), (0.3827, -0.9239, -1.0), (0.2271, -0.5483, 1.0), (0.1951, -0.9808, -1.0), (0.1158, -0.5821, 1.0), (0.0, -1.0, -1.0), (0.0, -0.5935, 1.0), (-0.1951, -0.9808, -1.0), (-0.1158, -0.5821, 1.0), (-0.3827, -0.9239, -1.0), (-0.2271, -0.5483, 1.0), (-0.5556, -0.8315, -1.0), (-0.3297, -0.4934, 1.0), (-0.7071, -0.7071, -1.0), (-0.4196, -0.4196, 1.0), (-0.8315, -0.5556, -1.0), (-0.4934, -0.3297, 1.0), (-0.9239, -0.3827, -1.0), (-0.5483, -0.2271, 1.0), (-0.9808, -0.1951, -1.0), (-0.5821, -0.1158, 1.0), (-1.0, 0.0, -1.0), (-0.5935, 0.0, 1.0), (-0.9808, 0.1951, -1.0), (-0.5821, 0.1158, 1.0), (-0.9239, 0.3827, -1.0), (-0.5483, 0.2271, 1.0), (-0.8315, 0.5556, -1.0), (-0.4934, 0.3297, 1.0), (-0.7071, 0.7071, -1.0), (-0.4196, 0.4196, 1.0), (-0.5556, 0.8315, -1.0), (-0.3297, 0.4934, 1.0), (-0.3827, 0.9239, -1.0), (-0.2271, 0.5483, 1.0), (-0.1951, 0.9808, -1.0), (-0.1158, 0.5821, 1.0), (0.1951, 0.9808, 1.0), (0.0, 1.0, 1.0), (0.3827, 0.9239, 1.0), (0.5556, 0.8315, 1.0), (0.7071, 0.7071, 1.0), (0.8315, 0.5556, 1.0), (0.9239, 0.3827, 1.0), (0.9808, 0.1951, 1.0), (1.0, 0.0, 1.0), (0.9808, -0.1951, 1.0), (0.9239, -0.3827, 1.0), (0.8315, -0.5556, 1.0), (0.7071, -0.7071, 1.0), (0.5556, -0.8315, 1.0), (0.3827, -0.9239, 1.0), (0.1951, -0.9808, 1.0), (0.0, -1.0, 1.0), (-0.1951, -0.9808, 1.0), (-0.3827, -0.9239, 1.0), (-0.5556, -0.8315, 1.0), (-0.7071, -0.7071, 1.0), (-0.8315, -0.5556, 1.0), (-0.9239, -0.3827, 1.0), (-0.9808, -0.1951, 1.0), (-1.0, 0.0, 1.0), (-0.9808, 0.1951, 1.0), (-0.9239, 0.3827, 1.0), (-0.8315, 0.5556, 1.0), (-0.7071, 0.7071, 1.0), (-0.5556, 0.8315, 1.0), (-0.3827, 0.9239, 1.0), (-0.1951, 0.9808, 1.0), (0.04798, 0.2412, 2.332), (5.272e-08, 0.2459, 2.332), (0.09411, 0.2272, 2.332), (0.1366, 0.2045, 2.332), (0.1739, 0.1739, 2.332), (0.2045, 0.1366, 2.332), (0.2272, 0.09411, 2.332), (0.2412, 0.04798, 2.332), (0.2459, -5.454e-09, 2.332), (0.2412, -0.04798, 2.332), (0.2272, -0.09411, 2.332), (0.2045, -0.1366, 2.332), (0.1739, -0.1739, 2.332), (0.1366, -0.2045, 2.332), (0.09411, -0.2272, 2.332), (0.04798, -0.2412, 2.332), (5.272e-08, -0.2459, 2.332), (-0.04798, -0.2412, 2.332), (-0.09411, -0.2272, 2.332), (-0.1366, -0.2045, 2.332), (-0.1739, -0.1739, 2.332), (-0.2045, -0.1366, 2.332), (-0.2272, -0.09411, 2.332), (-0.2412, -0.04798, 2.332), (-0.2459, -5.454e-09, 2.332), (-0.2412, 0.04798, 2.332), (-0.2272, 0.09411, 2.332), (-0.2045, 0.1366, 2.332), (-0.1739, 0.1739, 2.332), (-0.1366, 0.2045, 2.332), (-0.09411, 0.2272, 2.332), (-0.04798, 0.2412, 2.332), (0.0, 1.0, 0.3966), (0.1951, 0.9808, 0.3966), (0.3827, 0.9239, 0.3966), (0.5556, 0.8315, 0.3966), (0.7071, 0.7071, 0.3966), (0.8315, 0.5556, 0.3966), (0.9239, 0.3827, 0.3966), (0.9808, 0.1951, 0.3966), (1.0, 0.0, 0.3966), (0.9808, -0.1951, 0.3966), (0.9239, -0.3827, 0.3966), (0.8315, -0.5556, 0.3966), (0.7071, -0.7071, 0.3966), (0.5556, -0.8315, 0.3966), (0.3827, -0.9239, 0.3966), (0.1951, -0.9808, 0.3966), (0.0, -1.0, 0.3966), (-0.1951, -0.9808, 0.3966), (-0.3827, -0.9239, 0.3966), (-0.5556, -0.8315, 0.3966), (-0.7071, -0.7071, 0.3966), (-0.8315, -0.5556, 0.3966), (-0.9239, -0.3827, 0.3966), (-0.9808, -0.1951, 0.3966), (-1.0, 0.0, 0.3966), (-0.9808, 0.1951, 0.3966), (-0.9239, 0.3827, 0.3966), (-0.8315, 0.5556, 0.3966), (-0.7071, 0.7071, 0.3966), (-0.5556, 0.8315, 0.3966), (-0.3827, 0.9239, 0.3966), (-0.1951, 0.9808, 0.3966), (0.0, 1.0, 0.6552), (0.1951, 0.9808, 0.6552), (0.3827, 0.9239, 0.6552), (0.5556, 0.8315, 0.6552), (0.7071, 0.7071, 0.6552), (0.8315, 0.5556, 0.6552), (0.9239, 0.3827, 0.6552), (0.9808, 0.1951, 0.6552), (1.0, 0.0, 0.6552), (0.9808, -0.1951, 0.6552), (0.9239, -0.3827, 0.6552), (0.8315, -0.5556, 0.6552), (0.7071, -0.7071, 0.6552), (0.5556, -0.8315, 0.6552), (0.3827, -0.9239, 0.6552), (0.1951, -0.9808, 0.6552), (0.0, -1.0, 0.6552), (-0.1951, -0.9808, 0.6552), (-0.3827, -0.9239, 0.6552), (-0.5556, -0.8315, 0.6552), (-0.7071, -0.7071, 0.6552), (-0.8315, -0.5556, 0.6552), (-0.9239, -0.3827, 0.6552), (-0.9808, -0.1951, 0.6552), (-1.0, 0.0, 0.6552), (-0.9808, 0.1951, 0.6552), (-0.9239, 0.3827, 0.6552), (-0.8315, 0.5556, 0.6552), (-0.7071, 0.7071, 0.6552), (-0.5556, 0.8315, 0.6552), (-0.3827, 0.9239, 0.6552), (-0.1951, 0.9808, 0.6552), (0.1951, 0.9808, -0.2583), (0.3827, 0.9239, -0.2583), (0.5556, 0.8315, -0.2583), (0.7071, 0.7071, -0.2583), (0.8315, 0.5556, -0.2583), (0.9239, 0.3827, -0.2583), (0.9808, 0.1951, -0.2583), (1.0, 0.0, -0.2583), (0.9808, -0.1951, -0.2583), (0.9239, -0.3827, -0.2583), (0.8315, -0.5556, -0.2583), (0.7071, -0.7071, -0.2583), (0.5556, -0.8315, -0.2583), (0.3827, -0.9239, -0.2583), (0.1951, -0.9808, -0.2583), (0.0, -1.0, -0.2583), (-0.1951, -0.9808, -0.2583), (-0.3827, -0.9239, -0.2583), (-0.5556, -0.8315, -0.2583), (-0.7071, -0.7071, -0.2583), (-0.8315, -0.5556, -0.2583), (-0.9239, -0.3827, -0.2583), (-0.9808, -0.1951, -0.2583), (-1.0, 0.0, -0.2583), (-0.9808, 0.1951, -0.2583), (-0.9239, 0.3827, -0.2583), (-0.8315, 0.5556, -0.2583), (-0.7071, 0.7071, -0.2583), (-0.5556, 0.8315, -0.2583), (-0.3827, 0.9239, -0.2583), (-0.1951, 0.9808, -0.2583), (0.0, 1.0, -0.2583), (0.0, 1.0, -0.07117), (0.1951, 0.9808, -0.07116), (0.3827, 0.9239, -0.07116), (0.5556, 0.8315, -0.07116), (0.7071, 0.7071, -0.07116), (0.8315, 0.5556, -0.07116), (0.9239, 0.3827, -0.07116), (0.9808, 0.1951, -0.07116), (1.0, 0.0, -0.07116), (0.9808, -0.1951, -0.07116), (0.9239, -0.3827, -0.07116), (0.8315, -0.5556, -0.07116), (0.7071, -0.7071, -0.07116), (0.5556, -0.8315, -0.07116), (0.3827, -0.9239, -0.07116), (0.1951, -0.9808, -0.07116), (0.0, -1.0, -0.07116), (-0.1951, -0.9808, -0.07116), (-0.3827, -0.9239, -0.07116), (-0.5556, -0.8315, -0.07116), (-0.7071, -0.7071, -0.07116), (-0.8315, -0.5556, -0.07116), (-0.9239, -0.3827, -0.07116), (-0.9808, -0.1951, -0.07116), (-1.0, 0.0, -0.07116), (-0.9808, 0.1951, -0.07116), (-0.9239, 0.3827, -0.07116), (-0.8315, 0.5556, -0.07116), (-0.7071, 0.7071, -0.07116), (-0.5556, 0.8315, -0.07116), (-0.3827, 0.9239, -0.07116), (-0.1951, 0.9808, -0.07116), (0.1951, 0.9808, -0.07116), (0.1951, 0.9808, -0.2583), (0.3827, 0.9239, -0.07116), (0.3827, 0.9239, -0.2583), (0.5556, 0.8315, -0.07116), (0.5556, 0.8315, -0.2583), (0.7071, 0.7071, -0.07116), (0.7071, 0.7071, -0.2583), (0.8315, 0.5556, -0.07116), (0.8315, 0.5556, -0.2583), (0.9239, 0.3827, -0.07116), (0.9239, 0.3827, -0.2583), (0.9808, 0.1951, -0.07116), (0.9808, 0.1951, -0.2583), (1.0, 0.0, -0.07116), (1.0, 0.0, -0.2583), (0.9808, -0.1951, -0.07116), (0.9808, -0.1951, -0.2583), (0.9239, -0.3827, -0.07116), (0.9239, -0.3827, -0.2583), (0.8315, -0.5556, -0.07116), (0.8315, -0.5556, -0.2583), (0.7071, -0.7071, -0.07116), (0.7071, -0.7071, -0.2583), (0.5556, -0.8315, -0.07116), (0.5556, -0.8315, -0.2583), (0.3827, -0.9239, -0.07116), (0.3827, -0.9239, -0.2583), (0.1951, -0.9808, -0.07116), (0.1951, -0.9808, -0.2583), (0.0, -1.0, -0.07116), (0.0, -1.0, -0.2583), (-0.1951, -0.9808, -0.07116), (-0.1951, -0.9808, -0.2583), (-0.3827, -0.9239, -0.07116), (-0.3827, -0.9239, -0.2583), (-0.5556, -0.8315, -0.07116), (-0.5556, -0.8315, -0.2583), (-0.7071, -0.7071, -0.07116), (-0.7071, -0.7071, -0.2583), (-0.8315, -0.5556, -0.07116), (-0.8315, -0.5556, -0.2583), (-0.9239, -0.3827, -0.07116), (-0.9239, -0.3827, -0.2583), (-0.9808, -0.1951, -0.07116), (-0.9808, -0.1951, -0.2583), (-1.0, 0.0, -0.07116), (-1.0, 0.0, -0.2583), (-0.9808, 0.1951, -0.07116), (-0.9808, 0.1951, -0.2583), (-0.9239, 0.3827, -0.07116), (-0.9239, 0.3827, -0.2583), (-0.8315, 0.5556, -0.07116), (-0.8315, 0.5556, -0.2583), (-0.7071, 0.7071, -0.07116), (-0.7071, 0.7071, -0.2583), (-0.5556, 0.8315, -0.07116), (-0.5556, 0.8315, -0.2583), (-0.3827, 0.9239, -0.07116), (-0.3827, 0.9239, -0.2583), (-0.1951, 0.9808, -0.07116), (-0.1951, 0.9808, -0.2583), (0.0, 1.0, -0.2583), (0.0, 1.0, -0.07117), (0.2391, 1.202, 0.6552), (0.2391, 1.202, 0.3966), (0.4691, 1.132, 0.6552), (0.4691, 1.132, 0.3966), (0.681, 1.019, 0.6552), (0.681, 1.019, 0.3966), (0.8667, 0.8667, 0.6552), (0.8667, 0.8667, 0.3966), (1.019, 0.681, 0.6552), (1.019, 0.681, 0.3966), (1.132, 0.4691, 0.6552), (1.132, 0.4691, 0.3966), (1.202, 0.2391, 0.6552), (1.202, 0.2391, 0.3966), (1.226, 0.0, 0.6552), (1.226, 0.0, 0.3966), (1.202, -0.2391, 0.6552), (1.202, -0.2391, 0.3966), (1.132, -0.4691, 0.6552), (1.132, -0.4691, 0.3966), (1.019, -0.681, 0.6552), (1.019, -0.681, 0.3966), (0.8667, -0.8667, 0.6552), (0.8667, -0.8667, 0.3966), (0.681, -1.019, 0.6552), (0.681, -1.019, 0.3966), (0.4691, -1.132, 0.6552), (0.4691, -1.132, 0.3966), (0.2391, -1.202, 0.6552), (0.2391, -1.202, 0.3966), (0.0, -1.226, 0.6552), (0.0, -1.226, 0.3966), (-0.2391, -1.202, 0.6552), (-0.2391, -1.202, 0.3966), (-0.4691, -1.132, 0.6552), (-0.4691, -1.132, 0.3966), (-0.681, -1.019, 0.6552), (-0.681, -1.019, 0.3966), (-0.8667, -0.8667, 0.6552), (-0.8667, -0.8667, 0.3966), (-1.019, -0.681, 0.6552), (-1.019, -0.681, 0.3966), (-1.132, -0.4691, 0.6552), (-1.132, -0.4691, 0.3966), (-1.202, -0.2391, 0.6552), (-1.202, -0.2391, 0.3966), (-1.226, 0.0, 0.6552), (-1.226, 0.0, 0.3966), (-1.202, 0.2391, 0.6552), (-1.202, 0.2391, 0.3966), (-1.132, 0.4691, 0.6552), (-1.132, 0.4691, 0.3966), (-1.019, 0.681, 0.6552), (-1.019, 0.681, 0.3966), (-0.8667, 0.8667, 0.6552), (-0.8667, 0.8667, 0.3966), (-0.681, 1.019, 0.6552), (-0.681, 1.019, 0.3966), (-0.4691, 1.132, 0.6552), (-0.4691, 1.132, 0.3966), (-0.2391, 1.202, 0.6552), (-0.2391, 1.202, 0.3966), (0.0, 1.226, 0.3966), (0.0, 1.226, 0.6552), (0.2391, 1.202, -0.07116), (0.2391, 1.202, -0.2583), (0.4691, 1.132, -0.07116), (0.4691, 1.132, -0.2583), (0.681, 1.019, -0.07116), (0.681, 1.019, -0.2583), (0.8667, 0.8667, -0.07116), (0.8667, 0.8667, -0.2583), (1.019, 0.681, -0.07116), (1.019, 0.681, -0.2583), (1.132, 0.4691, -0.07116), (1.132, 0.4691, -0.2583), (1.202, 0.2391, -0.07116), (1.202, 0.2391, -0.2583), (1.226, 0.0, -0.07116), (1.226, 0.0, -0.2583), (1.202, -0.2391, -0.07116), (1.202, -0.2391, -0.2583), (1.132, -0.4691, -0.07116), (1.132, -0.4691, -0.2583), (1.019, -0.681, -0.07116), (1.019, -0.681, -0.2583), (0.8667, -0.8667, -0.07116), (0.8667, -0.8667, -0.2583), (0.681, -1.019, -0.07116), (0.681, -1.019, -0.2583), (0.4691, -1.132, -0.07116), (0.4691, -1.132, -0.2583), (0.2391, -1.202, -0.07116), (0.2391, -1.202, -0.2583), (0.0, -1.226, -0.07116), (0.0, -1.226, -0.2583), (-0.2391, -1.202, -0.07116), (-0.2391, -1.202, -0.2583), (-0.4691, -1.132, -0.07116), (-0.4691, -1.132, -0.2583), (-0.681, -1.019, -0.07116), (-0.681, -1.019, -0.2583), (-0.8667, -0.8667, -0.07116), (-0.8667, -0.8667, -0.2583), (-1.019, -0.681, -0.07116), (-1.019, -0.681, -0.2583), (-1.132, -0.4691, -0.07116), (-1.132, -0.4691, -0.2583), (-1.202, -0.2391, -0.07116), (-1.202, -0.2391, -0.2583), (-1.226, 0.0, -0.07116), (-1.226, 0.0, -0.2583), (-1.202, 0.2391, -0.07116), (-1.202, 0.2391, -0.2583), (-1.132, 0.4691, -0.07116), (-1.132, 0.4691, -0.2583), (-1.019, 0.681, -0.07116), (-1.019, 0.681, -0.2583), (-0.8667, 0.8667, -0.07116), (-0.8667, 0.8667, -0.2583), (-0.681, 1.019, -0.07116), (-0.681, 1.019, -0.2583), (-0.4691, 1.132, -0.07116), (-0.4691, 1.132, -0.2583), (-0.2391, 1.202, -0.07116), (-0.2391, 1.202, -0.2583), (0.0, 1.226, -0.2583), (0.0, 1.226, -0.07117)], [], [(160, 65, 64, 161), (161, 64, 66, 162), (162, 66, 67, 163), (163, 67, 68, 164), (164, 68, 69, 165), (165, 69, 70, 166), (166, 70, 71, 167), (167, 71, 72, 168), (168, 72, 73, 169), (169, 73, 74, 170), (170, 74, 75, 171), (171, 75, 76, 172), (172, 76, 77, 173), (173, 77, 78, 174), (174, 78, 79, 175), (175, 79, 80, 176), (176, 80, 81, 177), (177, 81, 82, 178), (178, 82, 83, 179), (179, 83, 84, 180), (180, 84, 85, 181), (181, 85, 86, 182), (182, 86, 87, 183), (183, 87, 88, 184), (184, 88, 89, 185), (185, 89, 90, 186), (186, 90, 91, 187), (187, 91, 92, 188), (188, 92, 93, 189), (189, 93, 94, 190), (31, 29, 110, 111), (190, 94, 95, 191), (191, 95, 65, 160), (0, 2, 4, 6, 8, 10, 12, 14, 16, 18, 20, 22, 24, 26, 28, 30, 32, 34, 36, 38, 40, 42, 44, 46, 48, 50, 52, 54, 56, 58, 60, 62), (1, 3, 64, 65), (3, 5, 66, 64), (5, 7, 67, 66), (7, 9, 68, 67), (9, 11, 69, 68), (11, 13, 70, 69), (13, 15, 71, 70), (15, 17, 72, 71), (17, 19, 73, 72), (19, 21, 74, 73), (21, 23, 75, 74), (23, 25, 76, 75), (25, 27, 77, 76), (27, 29, 78, 77), (29, 31, 79, 78), (31, 33, 80, 79), (33, 35, 81, 80), (35, 37, 82, 81), (37, 39, 83, 82), (39, 41, 84, 83), (41, 43, 85, 84), (43, 45, 86, 85), (45, 47, 87, 86), (47, 49, 88, 87), (49, 51, 89, 88), (51, 53, 90, 89), (53, 55, 91, 90), (55, 57, 92, 91), (57, 59, 93, 92), (59, 61, 94, 93), (61, 63, 95, 94), (63, 1, 65, 95), (96, 97, 127, 126, 125, 124, 123, 122, 121, 120, 119, 118, 117, 116, 115, 114, 113, 112, 111, 110, 109, 108, 107, 106, 105, 104, 103, 102, 101, 100, 99, 98), (5, 3, 96, 98), (59, 57, 124, 125), (33, 31, 111, 112), (7, 5, 98, 99), (61, 59, 125, 126), (35, 33, 112, 113), (9, 7, 99, 100), (63, 61, 126, 127), (37, 35, 113, 114), (11, 9, 100, 101), (1, 63, 127, 97), (39, 37, 114, 115), (13, 11, 101, 102), (41, 39, 115, 116), (15, 13, 102, 103), (43, 41, 116, 117), (17, 15, 103, 104), (45, 43, 117, 118), (19, 17, 104, 105), (47, 45, 118, 119), (21, 19, 105, 106), (49, 47, 119, 120), (23, 21, 106, 107), (51, 49, 120, 121), (25, 23, 107, 108), (53, 51, 121, 122), (27, 25, 108, 109), (55, 53, 122, 123), (29, 27, 109, 110), (3, 1, 97, 96), (57, 55, 123, 124), (255, 159, 128, 224), (254, 158, 159, 255), (253, 157, 158, 254), (252, 156, 157, 253), (251, 155, 156, 252), (250, 154, 155, 251), (249, 153, 154, 250), (248, 152, 153, 249), (247, 151, 152, 248), (246, 150, 151, 247), (245, 149, 150, 246), (244, 148, 149, 245), (243, 147, 148, 244), (242, 146, 147, 243), (241, 145, 146, 242), (240, 144, 145, 241), (239, 143, 144, 240), (238, 142, 143, 239), (237, 141, 142, 238), (236, 140, 141, 237), (235, 139, 140, 236), (234, 138, 139, 235), (233, 137, 138, 234), (232, 136, 137, 233), (231, 135, 136, 232), (230, 134, 135, 231), (229, 133, 134, 230), (228, 132, 133, 229), (227, 131, 132, 228), (226, 130, 131, 227), (225, 129, 130, 226), (224, 128, 129, 225), (319, 256, 384, 447), (129, 128, 382, 321), (173, 174, 346, 344), (130, 129, 321, 323), (174, 175, 348, 346), (318, 317, 445, 446), (131, 130, 323, 325), (175, 176, 350, 348), (317, 315, 443, 445), (132, 131, 325, 327), (176, 177, 352, 350), (315, 313, 441, 443), (133, 132, 327, 329), (177, 178, 354, 352), (313, 311, 439, 441), (134, 133, 329, 331), (178, 179, 356, 354), (311, 309, 437, 439), (135, 134, 331, 333), (179, 180, 358, 356), (309, 307, 435, 437), (136, 135, 333, 335), (180, 181, 360, 358), (307, 305, 433, 435), (137, 136, 335, 337), (181, 182, 362, 360), (305, 303, 431, 433), (138, 137, 337, 339), (182, 183, 364, 362), (303, 301, 429, 431), (139, 138, 339, 341), (183, 184, 366, 364), (0, 223, 192, 2), (2, 192, 193, 4), (4, 193, 194, 6), (6, 194, 195, 8), (8, 195, 196, 10), (10, 196, 197, 12), (12, 197, 198, 14), (14, 198, 199, 16), (16, 199, 200, 18), (18, 200, 201, 20), (20, 201, 202, 22), (22, 202, 203, 24), (24, 203, 204, 26), (26, 204, 205, 28), (28, 205, 206, 30), (30, 206, 207, 32), (32, 207, 208, 34), (34, 208, 209, 36), (36, 209, 210, 38), (38, 210, 211, 40), (40, 211, 212, 42), (42, 212, 213, 44), (44, 213, 214, 46), (46, 214, 215, 48), (48, 215, 216, 50), (50, 216, 217, 52), (52, 217, 218, 54), (54, 218, 219, 56), (56, 219, 220, 58), (58, 220, 221, 60), (60, 221, 222, 62), (62, 222, 223, 0), (235, 236, 278, 276), (214, 213, 299, 301), (234, 235, 276, 274), (213, 212, 297, 299), (233, 234, 274, 272), (212, 211, 295, 297), (232, 233, 272, 270), (211, 210, 293, 295), (231, 232, 270, 268), (210, 209, 291, 293), (230, 231, 268, 266), (209, 208, 289, 291), (229, 230, 266, 264), (255, 224, 319, 316), (208, 207, 287, 289), (228, 229, 264, 262), (254, 255, 316, 314), (207, 206, 285, 287), (227, 228, 262, 260), (253, 254, 314, 312), (206, 205, 283, 285), (226, 227, 260, 258), (252, 253, 312, 310), (205, 204, 281, 283), (225, 226, 258, 256), (251, 252, 310, 308), (204, 203, 279, 281), (224, 225, 256, 319), (250, 251, 308, 306), (203, 202, 277, 279), (249, 250, 306, 304), (202, 201, 275, 277), (301, 299, 427, 429), (140, 139, 341, 343), (184, 185, 368, 366), (299, 297, 425, 427), (141, 140, 343, 345), (185, 186, 370, 368), (297, 295, 423, 425), (142, 141, 345, 347), (186, 187, 372, 370), (295, 293, 421, 423), (143, 142, 347, 349), (187, 188, 374, 372), (293, 291, 419, 421), (144, 143, 349, 351), (188, 189, 376, 374), (291, 289, 417, 419), (145, 144, 351, 353), (189, 190, 378, 376), (289, 287, 415, 417), (146, 145, 353, 355), (190, 191, 380, 378), (287, 285, 413, 415), (147, 146, 355, 357), (191, 160, 383, 380), (285, 283, 411, 413), (148, 147, 357, 359), (149, 148, 359, 361), (283, 281, 409, 411), (316, 319, 447, 444), (150, 149, 361, 363), (281, 279, 407, 409), (314, 316, 444, 442), (215, 214, 301, 303), (236, 237, 280, 278), (216, 215, 303, 305), (237, 238, 282, 280), (217, 216, 305, 307), (238, 239, 284, 282), (218, 217, 307, 309), (192, 223, 318, 257), (239, 240, 286, 284), (219, 218, 309, 311), (193, 192, 257, 259), (240, 241, 288, 286), (220, 219, 311, 313), (194, 193, 259, 261), (241, 242, 290, 288), (221, 220, 313, 315), (195, 194, 261, 263), (242, 243, 292, 290), (222, 221, 315, 317), (196, 195, 263, 265), (243, 244, 294, 292), (223, 222, 317, 318), (197, 196, 265, 267), (244, 245, 296, 294), (198, 197, 267, 269), (245, 246, 298, 296), (199, 198, 269, 271), (246, 247, 300, 298), (200, 199, 271, 273), (247, 248, 302, 300), (201, 200, 273, 275), (248, 249, 304, 302), (381, 380, 383, 382), (379, 378, 380, 381), (377, 376, 378, 379), (375, 374, 376, 377), (373, 372, 374, 375), (371, 370, 372, 373), (369, 368, 370, 371), (367, 366, 368, 369), (365, 364, 366, 367), (363, 362, 364, 365), (361, 360, 362, 363), (359, 358, 360, 361), (357, 356, 358, 359), (355, 354, 356, 357), (353, 352, 354, 355), (351, 350, 352, 353), (349, 348, 350, 351), (347, 346, 348, 349), (345, 344, 346, 347), (343, 342, 344, 345), (341, 340, 342, 343), (339, 338, 340, 341), (337, 336, 338, 339), (335, 334, 336, 337), (333, 332, 334, 335), (331, 330, 332, 333), (329, 328, 330, 331), (327, 326, 328, 329), (325, 324, 326, 327), (323, 322, 324, 325), (321, 320, 322, 323), (382, 383, 320, 321), (446, 447, 384, 385), (385, 384, 386, 387), (387, 386, 388, 389), (389, 388, 390, 391), (391, 390, 392, 393), (393, 392, 394, 395), (395, 394, 396, 397), (397, 396, 398, 399), (399, 398, 400, 401), (401, 400, 402, 403), (403, 402, 404, 405), (405, 404, 406, 407), (407, 406, 408, 409), (409, 408, 410, 411), (411, 410, 412, 413), (413, 412, 414, 415), (415, 414, 416, 417), (417, 416, 418, 419), (419, 418, 420, 421), (421, 420, 422, 423), (423, 422, 424, 425), (425, 424, 426, 427), (427, 426, 428, 429), (429, 428, 430, 431), (431, 430, 432, 433), (433, 432, 434, 435), (435, 434, 436, 437), (437, 436, 438, 439), (439, 438, 440, 441), (441, 440, 442, 443), (443, 442, 444, 445), (445, 444, 447, 446), (172, 173, 344, 342), (256, 258, 386, 384), (171, 172, 342, 340), (258, 260, 388, 386), (170, 171, 340, 338), (260, 262, 390, 388), (169, 170, 338, 336), (262, 264, 392, 390), (168, 169, 336, 334), (264, 266, 394, 392), (167, 168, 334, 332), (266, 268, 396, 394), (166, 167, 332, 330), (268, 270, 398, 396), (165, 166, 330, 328), (270, 272, 400, 398), (164, 165, 328, 326), (272, 274, 402, 400), (163, 164, 326, 324), (274, 276, 404, 402), (162, 163, 324, 322), (276, 278, 406, 404), (161, 162, 322, 320), (278, 280, 408, 406), (160, 161, 320, 383), (280, 282, 410, 408), (282, 284, 412, 410), (284, 286, 414, 412), (286, 288, 416, 414), (288, 290, 418, 416), (290, 292, 420, 418), (257, 318, 446, 385), (292, 294, 422, 420), (259, 257, 385, 387), (294, 296, 424, 422), (128, 159, 381, 382), (261, 259, 387, 389), (296, 298, 426, 424), (159, 158, 379, 381), (263, 261, 389, 391), (298, 300, 428, 426), (158, 157, 377, 379), (265, 263, 391, 393), (300, 302, 430, 428), (157, 156, 375, 377), (267, 265, 393, 395), (302, 304, 432, 430), (156, 155, 373, 375), (269, 267, 395, 397), (304, 306, 434, 432), (155, 154, 371, 373), (271, 269, 397, 399), (306, 308, 436, 434), (154, 153, 369, 371), (273, 271, 399, 401), (308, 310, 438, 436), (275, 273, 401, 403), (153, 152, 367, 369), (310, 312, 440, 438), (277, 275, 403, 405), (152, 151, 365, 367), (312, 314, 442, 440), (279, 277, 405, 407), (151, 150, 363, 365)])
_uv = me_cylinder_001.uv_layers.new(name='UVMap')
_uv.uv.foreach_set('vector', [0.5, 0.5, 0.5, 0.5, 0.5, 0.5, 0.5, 0.5, 0.5, 0.5, 0.5, 0.5, 0.5, 0.5, 0.5, 0.5, 0.5, 0.5, 0.5, 0.5, 0.5, 0.5, 0.5, 0.5, 0.5, 0.5, 0.5, 0.5, 0.5, 0.5, 0.5, 0.5, 0.5, 0.5, 0.5, 0.5, 0.5, 0.5, 0.5, 0.5, 0.5, 0.5, 0.5, 0.5, 0.5, 0.5, 0.5, 0.5, 0.5, 0.5, 0.5, 0.5, 0.5, 0.5, 0.5, 0.5, 0.5, 0.5, 0.5, 0.5, 0.5, 0.5, 0.5, 0.5, 0.5, 0.5, 0.5, 0.5, 0.5, 0.5, 0.5, 0.5, 0.5, 0.5, 0.5, 0.5, 0.5, 0.5, 0.5, 0.5, 0.5, 0.5, 0.5, 0.5, 0.5, 0.5, 0.5, 0.5, 0.5, 0.5, 0.5, 0.5, 0.5, 0.5, 0.5, 0.5, 0.5, 0.5, 0.5, 0.5, 0.5, 0.5, 0.5, 0.5, 0.5, 0.5, 0.5, 0.5, 0.5, 0.5, 0.5, 0.5, 0.5, 0.5, 0.5, 0.5, 0.5, 0.5, 0.5, 0.5, 0.5, 0.5, 0.5, 0.5, 0.5, 0.5, 0.5, 0.5, 0.5, 0.5, 0.5, 0.5, 0.5, 0.5, 0.5, 0.5, 0.5, 0.5, 0.5, 0.5, 0.5, 0.5, 0.5, 0.5, 0.5, 0.5, 0.5, 0.5, 0.5, 0.5, 0.5, 0.5, 0.5, 0.5, 0.5, 0.5, 0.5, 0.5, 0.5, 0.5, 0.5, 0.5, 0.5, 0.5, 0.5, 0.5, 0.5, 0.5, 0.5, 0.5, 0.5, 0.5, 0.5, 0.5, 0.5, 0.5, 0.5, 0.5, 0.5, 0.5, 0.5, 0.5, 0.5, 0.5, 0.5, 0.5, 0.5, 0.5, 0.5, 0.5, 0.5, 0.5, 0.5, 0.5, 0.5, 0.5, 0.5, 0.5, 0.5, 0.5, 0.5, 0.5, 0.5, 0.5, 0.5, 0.5, 0.5, 0.5, 0.5, 0.5, 0.5, 0.5, 0.5, 0.5, 0.5, 0.5, 0.5, 0.5, 0.5, 0.5, 0.5, 0.5, 0.5, 0.5, 0.5, 0.5, 0.5, 0.5, 0.5, 0.5, 0.5, 0.5, 0.5, 0.5, 0.5, 0.5, 0.5, 0.5, 0.5, 0.5, 0.5, 0.5, 0.5, 0.5, 0.5, 0.5, 0.5, 0.5, 0.5, 0.5, 0.5, 0.5, 0.5, 0.5, 0.5, 0.5, 0.5, 0.5, 0.5, 0.5, 0.5, 0.5, 0.5, 0.5, 0.5, 0.5, 0.5, 0.5, 0.5, 0.5, 0.5, 0.5, 0.5, 0.5, 0.5, 0.5, 0.5, 0.5, 0.5, 0.5, 0.5, 0.5, 0.5, 0.5, 0.5, 0.5, 0.5, 0.5, 0.5, 0.5, 0.5, 0.5, 0.5, 0.5, 0.5, 0.5, 0.5, 0.5, 0.5, 0.5, 0.5, 0.5, 0.5, 0.5, 0.5, 0.5, 0.5, 0.5, 0.5, 0.5, 0.5, 0.5, 0.5, 0.5, 0.5, 0.5, 0.5, 0.5, 0.5, 0.5, 0.5, 0.5, 0.5, 0.5, 0.5, 0.5, 0.5, 0.5, 0.5, 0.5, 0.5, 0.5, 0.5, 0.5, 0.5, 0.5, 0.5, 0.5, 0.5, 0.5, 0.5, 0.5, 0.5, 0.5, 0.5, 0.5, 0.5, 0.5, 0.5, 0.5, 0.5, 0.5, 0.5, 0.5, 0.5, 0.5, 0.5, 0.5, 0.5, 0.5, 0.5, 0.5, 0.5, 0.5, 0.5, 0.5, 0.5, 0.5, 0.5, 0.5, 0.5, 0.5, 0.5, 0.5, 0.5, 0.5, 0.5, 0.5, 0.5, 0.5, 0.5, 0.5, 0.5, 0.5, 0.5, 0.5, 0.5, 0.5, 0.5, 0.5, 0.5, 0.5, 0.5, 0.5, 0.5, 0.5, 0.5, 0.5, 0.5, 0.5, 0.5, 0.5, 0.5, 0.5, 0.5, 0.5, 0.5, 0.5, 0.5, 0.5, 0.5, 0.5, 0.5, 0.5, 0.5, 0.5, 0.5, 0.5, 0.5, 0.5, 0.5, 0.5, 0.5, 0.5, 0.5, 0.5, 0.5, 0.5, 0.5, 0.5, 0.5, 0.5, 0.5, 0.5, 0.5, 0.5, 0.5, 0.5, 0.5, 0.5, 0.5, 0.5, 0.5, 0.5, 0.5, 0.5, 0.5, 0.5, 0.5, 0.5, 0.5, 0.5, 0.5, 0.5, 0.5, 0.5, 0.5, 0.5, 0.5, 0.5, 0.5, 0.5, 0.5, 0.5, 0.5, 0.5, 0.5, 0.5, 0.5, 0.5, 0.5, 0.5, 0.5, 0.5, 0.5, 0.5, 0.5, 0.5, 0.5, 0.5, 0.5, 0.5, 0.5, 0.5, 0.5, 0.5, 0.5, 0.5, 0.5, 0.5, 0.5, 0.5, 0.5, 0.5, 0.5, 0.5, 0.5, 0.5, 0.5, 0.5, 0.5, 0.5, 0.5, 0.5, 0.5, 0.5, 0.5, 0.5, 0.5, 0.5, 0.5, 0.5, 0.5, 0.5, 0.5, 0.5, 0.5, 0.5, 0.5, 0.5, 0.5, 0.5, 0.5, 0.5, 0.5, 0.5, 0.5, 0.5, 0.5, 0.5, 0.5, 0.5, 0.5, 0.5, 0.5, 0.5, 0.5, 0.5, 0.5, 0.5, 0.5, 0.5, 0.5, 0.5, 0.5, 0.5, 0.5, 0.5, 0.5, 0.5, 0.5, 0.5, 0.5, 0.5, 0.5, 0.5, 0.5, 0.5, 0.5, 0.5, 0.5, 0.5, 0.5, 0.5, 0.5, 0.5, 0.5, 0.5, 0.5, 0.5, 0.5, 0.5, 0.5, 0.5, 0.5, 0.5, 0.5, 0.5, 0.5, 0.5, 0.5, 0.5, 0.5, 0.5, 0.5, 0.5, 0.5, 0.5, 0.5, 0.5, 0.5, 0.5, 0.5, 0.5, 0.5, 0.5, 0.5, 0.5, 0.5, 0.5, 0.5, 0.5, 0.5, 0.5, 0.5, 0.5, 0.5, 0.5, 0.5, 0.5, 0.5, 0.5, 0.5, 0.5, 0.5, 0.5, 0.5, 0.5, 0.5, 0.5, 0.5, 0.5, 0.5, 0.5, 0.5, 0.5, 0.5, 0.5, 0.5, 0.5, 0.5, 0.5, 0.5, 0.5, 0.5, 0.5, 0.5, 0.5, 0.5, 0.5, 0.5, 0.5, 0.5, 0.5, 0.5, 0.5, 0.5, 0.5, 0.5, 0.5, 0.5, 0.5, 0.5, 0.5, 0.5, 0.5, 0.5, 0.5, 0.5, 0.5, 0.5, 0.5, 0.5, 0.5, 0.5, 0.5, 0.5, 0.5, 0.5, 0.5, 0.5, 0.5, 0.5, 0.5, 0.5, 0.5, 0.5, 0.5, 0.5, 0.5, 0.5, 0.5, 0.5, 0.5, 0.5, 0.5, 0.5, 0.5, 0.5, 0.5, 0.5, 0.5, 0.5, 0.5, 0.5, 0.5, 0.5, 0.5, 0.5, 0.5, 0.5, 0.5, 0.5, 0.5, 0.5, 0.5, 0.5, 0.5, 0.5, 0.5, 0.5, 0.5, 0.5, 0.5, 0.5, 0.5, 0.5, 0.5, 0.5, 0.5, 0.5, 0.5, 0.5, 0.5, 0.5, 0.5, 0.5, 0.5, 0.5, 0.5, 0.5, 0.5, 0.5, 0.5, 0.5, 0.5, 0.5, 0.5, 0.5, 0.5, 0.5, 0.5, 0.5, 0.5, 0.5, 0.5, 0.5, 0.5, 0.5, 0.5, 0.5, 0.5, 0.5, 0.5, 0.5, 0.5, 0.5, 0.5, 0.5, 0.5, 0.5, 0.5, 0.5, 0.5, 0.5, 0.5, 0.5, 0.5, 0.5, 0.5, 0.5, 0.5, 0.5, 0.5, 0.5, 0.5, 0.5, 0.5, 0.5, 0.5, 0.5, 0.5, 0.5, 0.5, 0.5, 0.5, 0.5, 0.5, 0.5, 0.5, 0.5, 0.5, 0.5, 0.5, 0.5, 0.5, 0.5, 0.5, 0.5, 0.5, 0.5, 0.5, 0.5, 0.5, 0.5, 0.5, 0.5, 0.5, 0.5, 0.5, 0.5, 0.5, 0.5, 0.5, 0.5, 0.5, 0.5, 0.5, 0.5, 0.5, 0.5, 0.5, 0.5, 0.5, 0.5, 0.5, 0.5, 0.5, 0.5, 0.5, 0.5, 0.5, 0.5, 0.5, 0.5, 0.5, 0.5, 0.5, 0.5, 0.5, 0.5, 0.5, 0.5, 0.5, 0.5, 0.5, 0.5, 0.5, 0.5, 0.5, 0.5, 0.5, 0.5, 0.5, 0.5, 0.5, 0.5, 0.5, 0.5, 0.5, 0.5, 0.5, 0.5, 0.5, 0.5, 0.5, 0.5, 0.5, 0.5, 0.5, 0.5, 0.5, 0.5, 0.5, 0.5, 0.5, 0.5, 0.5, 0.5, 0.5, 0.5, 0.5, 0.5, 0.5, 0.5, 0.5, 0.5, 0.5, 0.5, 0.5, 0.5, 0.5, 0.5, 0.5, 0.5, 0.5, 0.5, 0.5, 0.5, 0.5, 0.5, 0.5, 0.5, 0.5, 0.5, 0.5, 0.5, 0.5, 0.5, 0.5, 0.5, 0.5, 0.5, 0.5, 0.5, 0.5, 0.5, 0.5, 0.5, 0.5, 0.5, 0.5, 0.5, 0.5, 0.5, 0.5, 0.5, 0.5, 0.5, 0.5, 0.5, 0.5, 0.5, 0.5, 0.5, 0.5, 0.5, 0.5, 0.5, 0.5, 0.5, 0.5, 0.5, 0.5, 0.5, 0.5, 0.5, 0.5, 0.5, 0.5, 0.5, 0.5, 0.5, 0.5, 0.5, 0.5, 0.5, 0.5, 0.5, 0.5, 0.5, 0.5, 0.5, 0.5, 0.5, 0.5, 0.5, 0.5, 0.5, 0.5, 0.5, 0.5, 0.5, 0.5, 0.5, 0.5, 0.5, 0.5, 0.5, 0.5, 0.5, 0.5, 0.5, 0.5, 0.5, 0.5, 0.5, 0.5, 0.5, 0.5, 0.5, 0.5, 0.5, 0.5, 0.5, 0.5, 0.5, 0.5, 0.5, 0.5, 0.5, 0.5, 0.5, 0.5, 0.5, 0.5, 0.5, 0.5, 0.5, 0.5, 0.5, 0.5, 0.5, 0.5, 0.5, 0.5, 0.5, 0.5, 0.5, 0.5, 0.5, 0.5, 0.5, 0.5, 0.5, 0.5, 0.5, 0.5, 0.5, 0.5, 0.5, 0.5, 0.5, 0.5, 0.5, 0.5, 0.5, 0.5, 0.5, 0.5, 0.5, 0.5, 0.5, 0.5, 0.5, 0.5, 0.5, 0.5, 0.5, 0.5, 0.5, 0.5, 0.5, 0.5, 0.5, 0.5, 0.5, 0.5, 0.5, 0.5, 0.5, 0.5, 0.5, 0.5, 0.5, 0.5, 0.5, 0.5, 0.5, 0.5, 0.5, 0.5, 0.5, 0.5, 0.5, 0.5, 0.5, 0.5, 0.5, 0.5, 0.5, 0.5, 0.5, 0.5, 0.5, 0.5, 0.5, 0.5, 0.5, 0.5, 0.5, 0.5, 0.5, 0.5, 0.5, 0.5, 0.5, 0.5, 0.5, 0.5, 0.5, 0.5, 0.5, 0.5, 0.5, 0.5, 0.5, 0.5, 0.5, 0.5, 0.5, 0.5, 0.5, 0.5, 0.5, 0.5, 0.5, 0.5, 0.5, 0.5, 0.5, 0.5, 0.5, 0.5, 0.5, 0.5, 0.5, 0.5, 0.5, 0.5, 0.5, 0.5, 0.5, 0.5, 0.5, 0.5, 0.5, 0.5, 0.5, 0.5, 0.5, 0.5, 0.5, 0.5, 0.5, 0.5, 0.5, 0.5, 0.5, 0.5, 0.5, 0.5, 0.5, 0.5, 0.5, 0.5, 0.5, 0.5, 0.5, 0.5, 0.5, 0.5, 0.5, 0.5, 0.5, 0.5, 0.5, 0.5, 0.5, 0.5, 0.5, 0.5, 0.5, 0.5, 0.5, 0.5, 0.5, 0.5, 0.5, 0.5, 0.5, 0.5, 0.5, 0.5, 0.5, 0.5, 0.5, 0.5, 0.5, 0.5, 0.5, 0.5, 0.5, 0.5, 0.5, 0.5, 0.5, 0.5, 0.5, 0.5, 0.5, 0.5, 0.5, 0.5, 0.5, 0.5, 0.5, 0.5, 0.5, 0.5, 0.5, 0.5, 0.5, 0.5, 0.5, 0.5, 0.5, 0.5, 0.5, 0.5, 0.5, 0.5, 0.5, 0.5, 0.5, 0.5, 0.5, 0.5, 0.5, 0.5, 0.5, 0.5, 0.5, 0.5, 0.5, 0.5, 0.5, 0.5, 0.5, 0.5, 0.5, 0.5, 0.5, 0.5, 0.5, 0.5, 0.5, 0.5, 0.5, 0.5, 0.5, 0.5, 0.5, 0.5, 0.5, 0.5, 0.5, 0.5, 0.5, 0.5, 0.5, 0.5, 0.5, 0.5, 0.5, 0.5, 0.5, 0.5, 0.5, 0.5, 0.5, 0.5, 0.5, 0.5, 0.5, 0.5, 0.5, 0.5, 0.5, 0.5, 0.5, 0.5, 0.5, 0.5, 0.5, 0.5, 0.5, 0.5, 0.5, 0.5, 0.5, 0.5, 0.5, 0.5, 0.5, 0.5, 0.5, 0.5, 0.5, 0.5, 0.5, 0.5, 0.5, 0.5, 0.5, 0.5, 0.5, 0.5, 0.5, 0.5, 0.5, 0.5, 0.5, 0.5, 0.5, 0.5, 0.5, 0.5, 0.5, 0.5, 0.5, 0.5, 0.5, 0.5, 0.5, 0.5, 0.5, 0.5, 0.5, 0.5, 0.5, 0.5, 0.5, 0.5, 0.5, 0.5, 0.5, 0.5, 0.5, 0.5, 0.5, 0.5, 0.5, 0.5, 0.5, 0.5, 0.5, 0.5, 0.5, 0.5, 0.5, 0.5, 0.5, 0.5, 0.5, 0.5, 0.5, 0.5, 0.5, 0.5, 0.5, 0.5, 0.5, 0.5, 0.5, 0.5, 0.5, 0.5, 0.5, 0.5, 0.5, 0.5, 0.5, 0.5, 0.5, 0.5, 0.5, 0.5, 0.5, 0.5, 0.5, 0.5, 0.5, 0.5, 0.5, 0.5, 0.5, 0.5, 0.5, 0.5, 0.5, 0.5, 0.5, 0.5, 0.5, 0.5, 0.5, 0.5, 0.5, 0.5, 0.5, 0.5, 0.5, 0.5, 0.5, 0.5, 0.5, 0.5, 0.5, 0.5, 0.5, 0.5, 0.5, 0.5, 0.5, 0.5, 0.5, 0.5, 0.5, 0.5, 0.5, 0.5, 0.5, 0.5, 0.5, 0.5, 0.5, 0.5, 0.5, 0.5, 0.5, 0.5, 0.5, 0.5, 0.5, 0.5, 0.5, 0.5, 0.5, 0.5, 0.5, 0.5, 0.5, 0.5, 0.5, 0.5, 0.5, 0.5, 0.5, 0.5, 0.5, 0.5, 0.5, 0.5, 0.5, 0.5, 0.5, 0.5, 0.5, 0.5, 0.5, 0.5, 0.5, 0.5, 0.5, 0.5, 0.5, 0.5, 0.5, 0.5, 0.5, 0.5, 0.5, 0.5, 0.5, 0.5, 0.5, 0.5, 0.5, 0.5, 0.5, 0.5, 0.5, 0.5, 0.5, 0.5, 0.5, 0.5, 0.5, 0.5, 0.5, 0.5, 0.5, 0.5, 0.5, 0.5, 0.5, 0.5, 0.5, 0.5, 0.5, 0.5, 0.5, 0.5, 0.5, 0.5, 0.5, 0.5, 0.5, 0.5, 0.5, 0.5, 0.5, 0.5, 0.5, 0.5, 0.5, 0.5, 0.5, 0.5, 0.5, 0.5, 0.5, 0.5, 0.5, 0.5, 0.5, 0.5, 0.5, 0.5, 0.5, 0.5, 0.5, 0.5, 0.5, 0.5, 0.5, 0.5, 0.5, 0.5, 0.5, 0.5, 0.5, 0.5, 0.5, 0.5, 0.5, 0.5, 0.5, 0.5, 0.5, 0.5, 0.5, 0.5, 0.5, 0.5, 0.5, 0.5, 0.5, 0.5, 0.5, 0.5, 0.5, 0.5, 0.5, 0.5, 0.5, 0.5, 0.5, 0.5, 0.5, 0.5, 0.5, 0.5, 0.5, 0.5, 0.5, 0.5, 0.5, 0.5, 0.5, 0.5, 0.5, 0.5, 0.5, 0.5, 0.5, 0.5, 0.5, 0.5, 0.5, 0.5, 0.5, 0.5, 0.5, 0.5, 0.5, 0.5, 0.5, 0.5, 0.5, 0.5, 0.5, 0.5, 0.5, 0.5, 0.5, 0.5, 0.5, 0.5, 0.5, 0.5, 0.5, 0.5, 0.5, 0.5, 0.5, 0.5, 0.5, 0.5, 0.5, 0.5, 0.5, 0.5, 0.5, 0.5, 0.5, 0.5, 0.5, 0.5, 0.5, 0.5, 0.5, 0.5, 0.5, 0.5, 0.5, 0.5, 0.5, 0.5, 0.5, 0.5, 0.5, 0.5, 0.5, 0.5, 0.5, 0.5, 0.5, 0.5, 0.5, 0.5, 0.5, 0.5, 0.5, 0.5, 0.5, 0.5, 0.5, 0.5, 0.5, 0.5, 0.5, 0.5, 0.5, 0.5, 0.5, 0.5, 0.5, 0.5, 0.5, 0.5, 0.5, 0.5, 0.5, 0.5, 0.5, 0.5, 0.5, 0.5, 0.5, 0.5, 0.5, 0.5, 0.5, 0.5, 0.5, 0.5, 0.5, 0.5, 0.5, 0.5, 0.5, 0.5, 0.5, 0.5, 0.5, 0.5, 0.5, 0.5, 0.5, 0.5, 0.5, 0.5, 0.5, 0.5, 0.5, 0.5, 0.5, 0.5, 0.5, 0.5, 0.5, 0.5, 0.5, 0.5, 0.5, 0.5, 0.5, 0.5, 0.5, 0.5, 0.5, 0.5, 0.5, 0.5, 0.5, 0.5, 0.5, 0.5, 0.5, 0.5, 0.5, 0.5, 0.5, 0.5, 0.5, 0.5, 0.5, 0.5, 0.5, 0.5, 0.5, 0.5, 0.5, 0.5, 0.5, 0.5, 0.5, 0.5, 0.5, 0.5, 0.5, 0.5, 0.5, 0.5, 0.5, 0.5, 0.5, 0.5, 0.5, 0.5, 0.5, 0.5, 0.5, 0.5, 0.5, 0.5, 0.5, 0.5, 0.5, 0.5, 0.5, 0.5, 0.5, 0.5, 0.5, 0.5, 0.5, 0.5, 0.5, 0.5, 0.5, 0.5, 0.5, 0.5, 0.5, 0.5, 0.5, 0.5, 0.5, 0.5, 0.5, 0.5, 0.5, 0.5, 0.5, 0.5, 0.5, 0.5, 0.5, 0.5, 0.5, 0.5, 0.5, 0.5, 0.5, 0.5, 0.5, 0.5, 0.5, 0.5, 0.5, 0.5, 0.5, 0.5, 0.5, 0.5, 0.5, 0.5, 0.5, 0.5, 0.5, 0.5, 0.5, 0.5, 0.5, 0.5, 0.5, 0.5, 0.5, 0.5, 0.5, 0.5, 0.5, 0.5, 0.5, 0.5, 0.5, 0.5, 0.5, 0.5, 0.5, 0.5, 0.5, 0.5, 0.5, 0.5, 0.5, 0.5, 0.5, 0.5, 0.5, 0.5, 0.5, 0.5, 0.5, 0.5, 0.5, 0.5, 0.5, 0.5, 0.5, 0.5, 0.5, 0.5, 0.5, 0.5, 0.5, 0.5, 0.5, 0.5, 0.5, 0.5, 0.5, 0.5, 0.5, 0.5, 0.5, 0.5, 0.5, 0.5, 0.5, 0.5, 0.5, 0.5, 0.5, 0.5, 0.5, 0.5, 0.5, 0.5, 0.5, 0.5, 0.5, 0.5, 0.5, 0.5, 0.5, 0.5, 0.5, 0.5, 0.5, 0.5, 0.5, 0.5, 0.5, 0.5, 0.5, 0.5, 0.5, 0.5, 0.5, 0.5, 0.5, 0.5, 0.5, 0.5, 0.5, 0.5, 0.5, 0.5, 0.5, 0.5, 0.5, 0.5, 0.5, 0.5, 0.5, 0.5, 0.5, 0.5, 0.5, 0.5, 0.5, 0.5, 0.5, 0.5, 0.5, 0.5, 0.5, 0.5, 0.5, 0.5, 0.5, 0.5, 0.5, 0.5, 0.5, 0.5, 0.5, 0.5, 0.5, 0.5, 0.5, 0.5, 0.5, 0.5, 0.5, 0.5, 0.5, 0.5, 0.5, 0.5, 0.5, 0.5, 0.5, 0.5, 0.5, 0.5, 0.5, 0.5, 0.5, 0.5, 0.5, 0.5, 0.5, 0.5, 0.5, 0.5, 0.5, 0.5, 0.5, 0.5, 0.5, 0.5, 0.5, 0.5, 0.5, 0.5, 0.5, 0.5, 0.5, 0.5, 0.5, 0.5, 0.5, 0.5, 0.5, 0.5, 0.5, 0.5, 0.5, 0.5, 0.5, 0.5, 0.5, 0.5, 0.5, 0.5, 0.5, 0.5, 0.5, 0.5, 0.5, 0.5, 0.5, 0.5, 0.5, 0.5, 0.5, 0.5, 0.5, 0.5, 0.5, 0.5, 0.5, 0.5, 0.5, 0.5, 0.5, 0.5, 0.5, 0.5, 0.5, 0.5, 0.5, 0.5, 0.5, 0.5, 0.5, 0.5, 0.5, 0.5, 0.5, 0.5, 0.5, 0.5, 0.5, 0.5, 0.5, 0.5, 0.5, 0.5, 0.5, 0.5, 0.5, 0.5, 0.5, 0.5, 0.5, 0.5, 0.5, 0.5, 0.5, 0.5, 0.5, 0.5, 0.5, 0.5, 0.5, 0.5, 0.5, 0.5, 0.5, 0.5, 0.5, 0.5, 0.5, 0.5, 0.5, 0.5, 0.5, 0.5, 0.5, 0.5, 0.5, 0.5, 0.5, 0.5, 0.5, 0.5, 0.5, 0.5, 0.5, 0.5, 0.5, 0.5, 0.5, 0.5, 0.5, 0.5, 0.5, 0.5, 0.5, 0.5, 0.5, 0.5, 0.5, 0.5, 0.5, 0.5, 0.5, 0.5, 0.5, 0.5, 0.5, 0.5, 0.5, 0.5, 0.5, 0.5, 0.5, 0.5, 0.5, 0.5, 0.5, 0.5, 0.5, 0.5, 0.5, 0.5, 0.5, 0.5, 0.5, 0.5, 0.5, 0.5, 0.5, 0.5, 0.5, 0.5, 0.5, 0.5, 0.5, 0.5, 0.5, 0.5, 0.5, 0.5, 0.5, 0.5, 0.5, 0.5, 0.5, 0.5, 0.5, 0.5, 0.5, 0.5, 0.5, 0.5, 0.5, 0.5, 0.5, 0.5, 0.5, 0.5, 0.5, 0.5, 0.5, 0.5, 0.5, 0.5, 0.5, 0.5, 0.5, 0.5, 0.5, 0.5, 0.5, 0.5, 0.5, 0.5, 0.5, 0.5, 0.5, 0.5, 0.5, 0.5, 0.5, 0.5, 0.5, 0.5, 0.5, 0.5, 0.5, 0.5, 0.5, 0.5, 0.5, 0.5, 0.5, 0.5, 0.5, 0.5, 0.5, 0.5, 0.5, 0.5, 0.5, 0.5, 0.5, 0.5, 0.5, 0.5, 0.5, 0.5, 0.5, 0.5, 0.5, 0.5, 0.5, 0.5, 0.5, 0.5, 0.5, 0.5, 0.5, 0.5, 0.5, 0.5, 0.5, 0.5, 0.5, 0.5, 0.5, 0.5, 0.5, 0.5, 0.5, 0.5, 0.5, 0.5, 0.5, 0.5, 0.5, 0.5, 0.5, 0.5, 0.5, 0.5, 0.5, 0.5, 0.5, 0.5, 0.5, 0.5, 0.5, 0.5, 0.5, 0.5, 0.5, 0.5, 0.5, 0.5, 0.5, 0.5, 0.5, 0.5, 0.5, 0.5, 0.5, 0.5, 0.5, 0.5, 0.5, 0.5, 0.5, 0.5, 0.5, 0.5, 0.5, 0.5, 0.5, 0.5, 0.5, 0.5, 0.5, 0.5, 0.5, 0.5, 0.5, 0.5, 0.5, 0.5, 0.5, 0.5, 0.5, 0.5, 0.5, 0.5, 0.5, 0.5, 0.5, 0.5, 0.5, 0.5, 0.5, 0.5, 0.5, 0.5, 0.5, 0.5, 0.5, 0.5, 0.5, 0.5, 0.5, 0.5, 0.5, 0.5, 0.5, 0.5, 0.5, 0.5, 0.5, 0.5, 0.5, 0.5, 0.5, 0.5, 0.5, 0.5, 0.5, 0.5, 0.5, 0.5, 0.5, 0.5, 0.5, 0.5, 0.5, 0.5, 0.5, 0.5, 0.5, 0.5, 0.5, 0.5, 0.5, 0.5, 0.5, 0.5, 0.5, 0.5, 0.5, 0.5, 0.5, 0.5, 0.5, 0.5, 0.5, 0.5, 0.5, 0.5, 0.5, 0.5, 0.5, 0.5, 0.5, 0.5, 0.5, 0.5, 0.5, 0.5, 0.5, 0.5, 0.5, 0.5, 0.5, 0.5, 0.5, 0.5, 0.5, 0.5, 0.5, 0.5, 0.5, 0.5, 0.5, 0.5, 0.5, 0.5, 0.5, 0.5, 0.5, 0.5, 0.5, 0.5, 0.5, 0.5, 0.5, 0.5, 0.5, 0.5, 0.5, 0.5, 0.5, 0.5, 0.5, 0.5, 0.5, 0.5, 0.5, 0.5, 0.5, 0.5, 0.5, 0.5, 0.5, 0.5, 0.5, 0.5, 0.5, 0.5, 0.5, 0.5, 0.5, 0.5, 0.5, 0.5, 0.5, 0.1013, 0.5, 0.1013, 0.5, 0.1013, 0.5, 0.1013, 0.5, 0.1013, 0.5, 0.1013, 0.5, 0.1013, 0.5, 0.1013, 0.5, 0.1013, 0.5, 0.1013, 0.5, 0.1013, 0.5, 0.1013, 0.5, 0.1013, 0.5, 0.1013, 0.5, 0.1013, 0.5, 0.1013, 0.5, 0.1013, 0.5, 0.1013, 0.5, 0.1013, 0.5, 0.1013, 0.5, 0.1013, 0.5, 0.1013, 0.5, 0.1013, 0.5, 0.1013, 0.5, 0.1013, 0.5, 0.1013, 0.5, 0.1013, 0.5, 0.1013, 0.5, 0.1013, 0.5, 0.1013, 0.5, 0.1013, 0.5, 0.1013, 0.5, 0.1013, 0.5, 0.1013, 0.5, 0.1013, 0.5, 0.1013, 0.5, 0.1013, 0.5, 0.1013, 0.5, 0.1013, 0.5, 0.1013, 0.5, 0.1013, 0.5, 0.1013, 0.5, 0.1013, 0.5, 0.1013, 0.5, 0.1013, 0.5, 0.1013, 0.5, 0.1013, 0.5, 0.1013, 0.5, 0.1013, 0.5, 0.1013, 0.5, 0.1013, 0.5, 0.1013, 0.5, 0.1013, 0.5, 0.1013, 0.5, 0.1013, 0.5, 0.1013, 0.5, 0.1013, 0.5, 0.1013, 0.5, 0.1013, 0.5, 0.1013, 0.5, 0.1013, 0.5, 0.1013, 0.5, 0.1013, 0.5, 0.1013, 0.5, 0.1013, 0.5, 0.1013, 0.5, 0.1013, 0.5, 0.1013, 0.5, 0.1013, 0.5, 0.1013, 0.5, 0.1013, 0.5, 0.1013, 0.5, 0.1013, 0.5, 0.1013, 0.5, 0.1013, 0.5, 0.1013, 0.5, 0.1013, 0.5, 0.1013, 0.5, 0.1013, 0.5, 0.1013, 0.5, 0.1013, 0.5, 0.1013, 0.5, 0.1013, 0.5, 0.1013, 0.5, 0.1013, 0.5, 0.1013, 0.5, 0.1013, 0.5, 0.1013, 0.5, 0.1013, 0.5, 0.1013, 0.5, 0.1013, 0.5, 0.1013, 0.5, 0.1013, 0.5, 0.1013, 0.5, 0.1013, 0.5, 0.1013, 0.5, 0.1013, 0.5, 0.1013, 0.5, 0.1013, 0.5, 0.1013, 0.5, 0.1013, 0.5, 0.1013, 0.5, 0.1013, 0.5, 0.1013, 0.5, 0.1013, 0.5, 0.1013, 0.5, 0.1013, 0.5, 0.1013, 0.5, 0.1013, 0.5, 0.1013, 0.5, 0.1013, 0.5, 0.1013, 0.5, 0.1013, 0.5, 0.1013, 0.5, 0.1013, 0.5, 0.1013, 0.5, 0.1013, 0.5, 0.1013, 0.5, 0.1013, 0.5, 0.1013, 0.5, 0.1013, 0.5, 0.1013, 0.5, 0.1013, 0.5, 0.1013, 0.5, 0.1013, 0.5, 0.1013, 0.5, 0.1013, 0.5, 0.1013, 0.5088, 0.06, 0.5088, 0.06, 0.5088, 0.06, 0.5088, 0.06, 0.5088, 0.06, 0.5088, 0.06, 0.5088, 0.06, 0.5088, 0.06, 0.5088, 0.06, 0.5088, 0.06, 0.5088, 0.06, 0.5088, 0.06, 0.5088, 0.06, 0.5088, 0.06, 0.5088, 0.06, 0.5088, 0.06, 0.5088, 0.06, 0.5088, 0.06, 0.5088, 0.06, 0.5088, 0.06, 0.5088, 0.06, 0.5088, 0.06, 0.5088, 0.06, 0.5088, 0.06, 0.5088, 0.06, 0.5088, 0.06, 0.5088, 0.06, 0.5088, 0.06, 0.5088, 0.06, 0.5088, 0.06, 0.5088, 0.06, 0.5088, 0.06, 0.5088, 0.06, 0.5088, 0.06, 0.5088, 0.06, 0.5088, 0.06, 0.5088, 0.06, 0.5088, 0.06, 0.5088, 0.06, 0.5088, 0.06, 0.5088, 0.06, 0.5088, 0.06, 0.5088, 0.06, 0.5088, 0.06, 0.5088, 0.06, 0.5088, 0.06, 0.5088, 0.06, 0.5088, 0.06, 0.5088, 0.06, 0.5088, 0.06, 0.5088, 0.06, 0.5088, 0.06, 0.5088, 0.06, 0.5088, 0.06, 0.5088, 0.06, 0.5088, 0.06, 0.5088, 0.06, 0.5088, 0.06, 0.5088, 0.06, 0.5088, 0.06, 0.5088, 0.06, 0.5088, 0.06, 0.5088, 0.06, 0.5088, 0.06, 0.5088, 0.06, 0.5088, 0.06, 0.5088, 0.06, 0.5088, 0.06, 0.5088, 0.06, 0.5088, 0.06, 0.5088, 0.06, 0.5088, 0.06, 0.5088, 0.06, 0.5088, 0.06, 0.5088, 0.06, 0.5088, 0.06, 0.5088, 0.06, 0.5088, 0.06, 0.5088, 0.06, 0.5088, 0.06, 0.5088, 0.06, 0.5088, 0.06, 0.5088, 0.06, 0.5088, 0.06, 0.5088, 0.06, 0.5088, 0.06, 0.5088, 0.06, 0.5088, 0.06, 0.5088, 0.06, 0.5088, 0.06, 0.5088, 0.06, 0.5088, 0.06, 0.5088, 0.06, 0.5088, 0.06, 0.5088, 0.06, 0.5088, 0.06, 0.5088, 0.06, 0.5088, 0.06, 0.5088, 0.06, 0.5088, 0.06, 0.5088, 0.06, 0.5088, 0.06, 0.5088, 0.06, 0.5088, 0.06, 0.5088, 0.06, 0.5088, 0.06, 0.5088, 0.06, 0.5088, 0.06, 0.5088, 0.06, 0.5088, 0.06, 0.5088, 0.06, 0.5088, 0.06, 0.5088, 0.06, 0.5088, 0.06, 0.5088, 0.06, 0.5088, 0.06, 0.5088, 0.06, 0.5088, 0.06, 0.5088, 0.06, 0.5088, 0.06, 0.5088, 0.06, 0.5088, 0.06, 0.5088, 0.06, 0.5088, 0.06, 0.5088, 0.06, 0.5088, 0.06, 0.5088, 0.06, 0.5088, 0.06, 0.5, 0.5, 0.5, 0.5, 0.5, 0.5, 0.5, 0.5, 0.5, 0.5, 0.5, 0.5, 0.5, 0.5, 0.5, 0.5, 0.5, 0.5, 0.5, 0.5, 0.5, 0.5, 0.5, 0.5, 0.5, 0.5, 0.5, 0.5, 0.5, 0.5, 0.5, 0.5, 0.5, 0.5, 0.5, 0.5, 0.5, 0.5, 0.5, 0.5, 0.5, 0.5, 0.5, 0.5, 0.5, 0.5, 0.5, 0.5, 0.5, 0.5, 0.5, 0.5, 0.5, 0.5, 0.5, 0.5, 0.5, 0.5, 0.5, 0.5, 0.5, 0.5, 0.5, 0.5, 0.5, 0.5, 0.5, 0.5, 0.5, 0.5, 0.5, 0.5, 0.5, 0.5, 0.5, 0.5, 0.5, 0.5, 0.5, 0.5, 0.5, 0.5, 0.5, 0.5, 0.5, 0.5, 0.5, 0.5, 0.5, 0.5, 0.5, 0.5, 0.5, 0.5, 0.5, 0.5, 0.5, 0.5, 0.5, 0.5, 0.5, 0.5, 0.5, 0.5, 0.5, 0.5, 0.5, 0.5, 0.5, 0.5, 0.5, 0.5, 0.5, 0.5, 0.5, 0.5, 0.5, 0.5, 0.5, 0.5, 0.5, 0.5, 0.5, 0.5, 0.5, 0.5, 0.5, 0.5, 0.5, 0.5, 0.5, 0.5, 0.5, 0.5, 0.5, 0.5, 0.5, 0.5, 0.5, 0.5, 0.5, 0.5, 0.5, 0.5, 0.5, 0.5, 0.5, 0.5, 0.5, 0.5, 0.5, 0.5, 0.5, 0.5, 0.5, 0.5, 0.5, 0.5, 0.5, 0.5, 0.5, 0.5, 0.5, 0.5, 0.5, 0.5, 0.5, 0.5, 0.5, 0.5, 0.5, 0.5, 0.5, 0.5, 0.5, 0.5, 0.5, 0.5, 0.5, 0.5, 0.5, 0.5, 0.5, 0.5, 0.5, 0.5, 0.5, 0.5, 0.5, 0.5, 0.5, 0.5, 0.5, 0.5, 0.5, 0.5, 0.5, 0.5, 0.5, 0.5, 0.5, 0.5, 0.5, 0.5, 0.5, 0.5, 0.5, 0.5, 0.5, 0.5, 0.5, 0.5, 0.5, 0.5, 0.5, 0.5, 0.5, 0.5, 0.5, 0.5, 0.5, 0.5, 0.5, 0.5, 0.5, 0.5, 0.5, 0.5, 0.5, 0.5, 0.5, 0.5, 0.5, 0.5, 0.5, 0.5, 0.5, 0.5, 0.5, 0.5, 0.5, 0.5, 0.5, 0.5, 0.5, 0.5, 0.5, 0.5, 0.5, 0.5, 0.5, 0.5, 0.5, 0.5, 0.5, 0.5, 0.5, 0.5, 0.5, 0.5, 0.5, 0.5, 0.5, 0.5, 0.5, 0.5, 0.5, 0.5, 0.5, 0.5, 0.5, 0.5, 0.5, 0.5, 0.5, 0.5, 0.5, 0.5, 0.5, 0.5, 0.5, 0.5, 0.5, 0.5, 0.5, 0.5, 0.5, 0.5, 0.5, 0.5, 0.5, 0.5, 0.5, 0.5, 0.5, 0.5, 0.5, 0.5, 0.5, 0.5, 0.5, 0.5, 0.5, 0.5, 0.5, 0.5, 0.5, 0.5, 0.5, 0.5, 0.5, 0.5, 0.5, 0.5, 0.5, 0.5, 0.5, 0.5, 0.5, 0.5, 0.5, 0.5, 0.5, 0.5, 0.5, 0.5, 0.5, 0.5, 0.5, 0.5, 0.5, 0.5, 0.5, 0.5, 0.5, 0.5, 0.5, 0.5, 0.5, 0.5, 0.5, 0.5, 0.5, 0.5, 0.5, 0.5, 0.5, 0.5, 0.5, 0.5, 0.5, 0.5, 0.5, 0.5, 0.5, 0.5, 0.5, 0.5, 0.5, 0.5, 0.5, 0.5, 0.5, 0.5, 0.5, 0.5, 0.5, 0.5, 0.5, 0.5, 0.5, 0.5, 0.5, 0.5, 0.5, 0.5, 0.5, 0.5, 0.5, 0.5, 0.5, 0.5, 0.5, 0.5, 0.5, 0.5, 0.5, 0.5, 0.5, 0.5, 0.5, 0.5, 0.5, 0.5, 0.5, 0.5, 0.5, 0.5, 0.5, 0.5, 0.5, 0.5, 0.5, 0.5, 0.5, 0.5, 0.5, 0.5, 0.5, 0.5, 0.5, 0.5, 0.5, 0.5, 0.5, 0.5, 0.5, 0.5, 0.5, 0.5, 0.5, 0.5, 0.5, 0.5, 0.5, 0.5, 0.5, 0.5, 0.5, 0.5, 0.5, 0.5, 0.5, 0.5, 0.5, 0.5, 0.5, 0.5, 0.5, 0.5, 0.5, 0.5, 0.5, 0.5, 0.5, 0.5, 0.5, 0.5, 0.5, 0.5, 0.5, 0.5, 0.5, 0.5, 0.5, 0.5, 0.5, 0.5, 0.5, 0.5, 0.5, 0.5, 0.5, 0.5, 0.5, 0.5, 0.5, 0.5, 0.5, 0.5, 0.5, 0.5, 0.5, 0.5, 0.5, 0.5, 0.5, 0.5, 0.5, 0.5, 0.5, 0.5, 0.5, 0.5, 0.5, 0.5, 0.5, 0.5, 0.5, 0.5, 0.5, 0.5, 0.5, 0.5, 0.5, 0.5, 0.5, 0.5, 0.5, 0.5, 0.5, 0.5, 0.5, 0.5, 0.5, 0.5, 0.5, 0.5, 0.5, 0.5, 0.5, 0.5])
me_cylinder_001.materials.append(mat_material)
me_cylinder_001.update()

# ---- objects
ob_body = bpy.data.objects.new('Body', me_cube)
ob_wings = bpy.data.objects.new('Wings', me_cube_001)
ob_engine = bpy.data.objects.new('Engine', me_cube_002)
ob_jets = bpy.data.objects.new('Jets', me_cylinder)
ob_weapon = bpy.data.objects.new('Weapon', me_cylinder_001)

# ---- transforms, parenting, visibility, modifiers, constraints
ob_body.location = (0.0, 0.0, 0.0)
ob_body.scale = (0.6497, 1.502, 0.4621)
ob_body.lock_rotations_4d = False
ob_body.empty_display_type = 'ARROWS'
ob_body.lineart.crease_threshold = 0.0
_m = ob_body.modifiers.new('Mirror', 'MIRROR')
_m.use_clip = True
ob_wings.location = (0.0, 0.2994, 0.0)
ob_wings.scale = (1.0, 1.0, 0.2523)
ob_wings.lock_rotations_4d = False
ob_wings.empty_display_type = 'ARROWS'
ob_wings.lineart.crease_threshold = 0.0
_m = ob_wings.modifiers.new('Mirror', 'MIRROR')
_m.use_clip = True
ob_engine.location = (0.0, -1.227, 0.0)
ob_engine.scale = (0.7316, 0.7316, 0.2781)
ob_engine.lock_rotations_4d = False
ob_engine.empty_display_type = 'ARROWS'
ob_engine.lineart.crease_threshold = 0.0
_m = ob_engine.modifiers.new('Mirror', 'MIRROR')
ob_jets.location = (0.0, -3.368, 0.0)
ob_jets.rotation_euler = (-1.571, -2.22e-16, 2.22e-16)
ob_jets.scale = (0.2901, 0.2901, 0.3864)
_m = ob_jets.modifiers.new('Mirror', 'MIRROR')
ob_weapon.location = (0.0, 1.698, 0.0)
ob_weapon.rotation_euler = (-1.571, -2.22e-16, 2.22e-16)
ob_weapon.scale = (0.3809, 0.3809, 0.3809)

# ---- collection membership
col_collection.objects.link(ob_body)
col_collection.objects.link(ob_wings)
col_collection.objects.link(ob_engine)
col_collection.objects.link(ob_jets)
col_collection.objects.link(ob_weapon)

# ---- scene / render settings (as saved in the file)
scene.frame_start = 1; scene.frame_end = 250; scene.frame_set(0)
scene.render.engine = 'BLENDER_EEVEE_NEXT'
bpy.context.view_layer.update()

# ---- added for rendering (the .blend has no active camera and no usable light): camera, sun
cam_auto = bpy.data.cameras.new('AutoCamera')
cam_auto.lens = 50.0
cam_auto.sensor_width = 36.0
cam_auto.clip_end = 1000.0
ob_auto_camera = bpy.data.objects.new('AutoCamera', cam_auto)
scene.collection.objects.link(ob_auto_camera)
ob_auto_camera.location = (10.2541, -12.2863, 8.20326)
ob_auto_camera.rotation_euler = (1.09748, -7.21219e-08, 0.694738)
scene.camera = ob_auto_camera
light_auto_sun = bpy.data.lights.new('AutoSun', 'SUN')
light_auto_sun.energy = 3.0
light_auto_sun.angle = 0.0523599
ob_auto_sun = bpy.data.objects.new('AutoSun', light_auto_sun)
scene.collection.objects.link(ob_auto_sun)
ob_auto_sun.rotation_euler = (0.872665, 0.174533, 0.523599)
bpy.context.view_layer.update()
